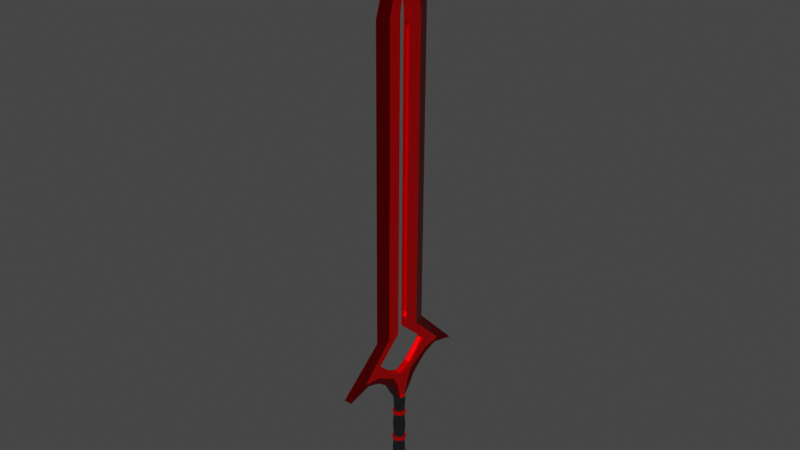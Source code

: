 # Source: sword.blend  (saved by Blender 2.80.75; exported with 4.5.12 LTS)
import bpy
from mathutils import Matrix  # noqa: F401  (used for matrix-valued properties, if any)

bpy.ops.wm.read_factory_settings(use_empty=True)
scene = bpy.context.scene
scene.name = 'Scene'

# ---- materials (node trees are filled in below, after node groups)
mat_inner_blade_003 = bpy.data.materials.new('inner blade.003')
mat_inner_blade_003.use_transparent_shadow = False
mat_outer_blade = bpy.data.materials.new('outer blade')
mat_outer_blade.use_transparent_shadow = False
mat_lower_edge = bpy.data.materials.new('lower edge')
mat_lower_edge.use_transparent_shadow = False
mat_handle_001 = bpy.data.materials.new('handle.001')
mat_handle_001.use_transparent_shadow = False
mat_orb = bpy.data.materials.new('orb')
mat_orb.surface_render_method = 'BLENDED'
mat_orb.blend_method = 'BLEND'
mat_orb.use_transparent_shadow = False
mat_orbholder = bpy.data.materials.new('orbHolder')
mat_orbholder.use_transparent_shadow = False
mat_handlecircles = bpy.data.materials.new('handleCircles')
mat_handlecircles.use_transparent_shadow = False
mat_handlestang = bpy.data.materials.new('handlestang')
mat_handlestang.use_transparent_shadow = False

# ---- material node trees
mat_inner_blade_003.use_nodes = True; mat_inner_blade_003.node_tree.nodes.clear()
_N = mat_inner_blade_003.node_tree.nodes; _L = mat_inner_blade_003.node_tree.links
n0 = _N.new('ShaderNodeOutputMaterial'); n0.name = 'Material Output'; n0.location = (300, 300)
n1 = _N.new('ShaderNodeBsdfPrincipled'); n1.name = 'Principled BSDF'; n1.location = (10, 300)
n1.distribution = 'GGX'
n1.subsurface_method = 'BURLEY'
n1.inputs[0].default_value = (1.0, 0.0, 0.002548, 1.0)
n1.inputs[1].default_value = 0.7909
n1.inputs[2].default_value = 0.3591
n1.inputs[3].default_value = 1.45
n1.inputs[27].default_value = (0.0, 0.0, 0.0, 1.0)
n1.inputs[28].default_value = 1.0
_L.new(n1.outputs[0], n0.inputs[0])
n0.is_active_output = True
mat_outer_blade.use_nodes = True; mat_outer_blade.node_tree.nodes.clear()
_N = mat_outer_blade.node_tree.nodes; _L = mat_outer_blade.node_tree.links
n0 = _N.new('ShaderNodeOutputMaterial'); n0.name = 'Material Output'; n0.location = (300, 300)
n1 = _N.new('ShaderNodeBsdfPrincipled'); n1.name = 'Principled BSDF'; n1.location = (10, 300)
n1.distribution = 'GGX'
n1.subsurface_method = 'BURLEY'
n1.inputs[0].default_value = (0.2266, 0.0, 0.0, 1.0)
n1.inputs[1].default_value = 0.8136
n1.inputs[2].default_value = 0.1636
n1.inputs[3].default_value = 1.45
n1.inputs[27].default_value = (0.0, 0.0, 0.0, 1.0)
n1.inputs[28].default_value = 1.0
_L.new(n1.outputs[0], n0.inputs[0])
n0.is_active_output = True
mat_lower_edge.use_nodes = True; mat_lower_edge.node_tree.nodes.clear()
_N = mat_lower_edge.node_tree.nodes; _L = mat_lower_edge.node_tree.links
n0 = _N.new('ShaderNodeOutputMaterial'); n0.name = 'Material Output'; n0.location = (300, 300)
n1 = _N.new('ShaderNodeBsdfPrincipled'); n1.name = 'Principled BSDF'; n1.location = (10, 300)
n1.distribution = 'GGX'
n1.subsurface_method = 'BURLEY'
n1.inputs[0].default_value = (0.3094, 0.2617, 0.8, 1.0)
n1.inputs[3].default_value = 1.45
n1.inputs[27].default_value = (0.0, 0.0, 0.0, 1.0)
n1.inputs[28].default_value = 1.0
_L.new(n1.outputs[0], n0.inputs[0])
n0.is_active_output = True
mat_handle_001.use_nodes = True; mat_handle_001.node_tree.nodes.clear()
_N = mat_handle_001.node_tree.nodes; _L = mat_handle_001.node_tree.links
n0 = _N.new('ShaderNodeOutputMaterial'); n0.name = 'Material Output'; n0.location = (300, 300)
n1 = _N.new('ShaderNodeBsdfPrincipled'); n1.name = 'Principled BSDF'; n1.location = (10, 300)
n1.distribution = 'GGX'
n1.subsurface_method = 'BURLEY'
n1.inputs[3].default_value = 1.45
n1.inputs[27].default_value = (0.0, 0.0, 0.0, 1.0)
n1.inputs[28].default_value = 1.0
_L.new(n1.outputs[0], n0.inputs[0])
n0.is_active_output = True
mat_orb.use_nodes = True; mat_orb.node_tree.nodes.clear()
_N = mat_orb.node_tree.nodes; _L = mat_orb.node_tree.links
n0 = _N.new('ShaderNodeBsdfPrincipled'); n0.name = 'Principled BSDF'; n0.location = (10, 300)
n0.distribution = 'GGX'
n0.subsurface_method = 'BURLEY'
n0.inputs[0].default_value = (0.8, 0.0, 0.0002734, 1.0)
n0.inputs[3].default_value = 1.45
n0.inputs[27].default_value = (0.0, 0.0, 0.0, 1.0)
n0.inputs[28].default_value = 1.0
n1 = _N.new('ShaderNodeMixShader'); n1.name = 'Mix Shader'; n1.location = (556, 119)
n1.inputs[0].default_value = 0.3833
n2 = _N.new('ShaderNodeBsdfTransparent'); n2.name = 'Transparent BSDF'; n2.location = (326, -22)
n3 = _N.new('ShaderNodeOutputMaterial'); n3.name = 'Material Output'; n3.location = (611, 280)
_L.new(n2.outputs[0], n1.inputs[2])
_L.new(n1.outputs[0], n3.inputs[0])
_L.new(n0.outputs[0], n1.inputs[1])
n3.is_active_output = True
mat_orbholder.use_nodes = True; mat_orbholder.node_tree.nodes.clear()
_N = mat_orbholder.node_tree.nodes; _L = mat_orbholder.node_tree.links
n0 = _N.new('ShaderNodeOutputMaterial'); n0.name = 'Material Output'; n0.location = (300, 300)
n1 = _N.new('ShaderNodeBsdfPrincipled'); n1.name = 'Principled BSDF'; n1.location = (10, 300)
n1.distribution = 'GGX'
n1.subsurface_method = 'BURLEY'
n1.inputs[0].default_value = (0.0, 0.0, 0.0, 1.0)
n1.inputs[3].default_value = 1.45
n1.inputs[27].default_value = (0.0, 0.0, 0.0, 1.0)
n1.inputs[28].default_value = 1.0
_L.new(n1.outputs[0], n0.inputs[0])
n0.is_active_output = True
mat_handlecircles.use_nodes = True; mat_handlecircles.node_tree.nodes.clear()
_N = mat_handlecircles.node_tree.nodes; _L = mat_handlecircles.node_tree.links
n0 = _N.new('ShaderNodeOutputMaterial'); n0.name = 'Material Output'; n0.location = (300, 300)
n1 = _N.new('ShaderNodeBsdfPrincipled'); n1.name = 'Principled BSDF'; n1.location = (10, 300)
n1.distribution = 'GGX'
n1.subsurface_method = 'BURLEY'
n1.inputs[0].default_value = (1.0, 0.0, 0.001624, 1.0)
n1.inputs[1].default_value = 0.7091
n1.inputs[2].default_value = 0.1636
n1.inputs[3].default_value = 1.45
n1.inputs[27].default_value = (0.0, 0.0, 0.0, 1.0)
n1.inputs[28].default_value = 1.0
_L.new(n1.outputs[0], n0.inputs[0])
n0.is_active_output = True
mat_handlestang.use_nodes = True; mat_handlestang.node_tree.nodes.clear()
_N = mat_handlestang.node_tree.nodes; _L = mat_handlestang.node_tree.links
n0 = _N.new('ShaderNodeOutputMaterial'); n0.name = 'Material Output'; n0.location = (300, 300)
n1 = _N.new('ShaderNodeBsdfPrincipled'); n1.name = 'Principled BSDF'; n1.location = (10, 300)
n1.distribution = 'GGX'
n1.subsurface_method = 'BURLEY'
n1.inputs[0].default_value = (0.0, 0.0, 0.0, 1.0)
n1.inputs[2].default_value = 1.0
n1.inputs[3].default_value = 1.45
n1.inputs[27].default_value = (0.0, 0.0, 0.0, 1.0)
n1.inputs[28].default_value = 1.0
_L.new(n1.outputs[0], n0.inputs[0])
n0.is_active_output = True

# ---- world
world_world = bpy.data.worlds.new('World'); scene.world = world_world
world_world.use_nodes = True; world_world.node_tree.nodes.clear()
_N = world_world.node_tree.nodes; _L = world_world.node_tree.links
n0 = _N.new('ShaderNodeOutputWorld'); n0.name = 'World Output'; n0.location = (300, 300)
n1 = _N.new('ShaderNodeBackground'); n1.name = 'Background'; n1.location = (10, 300)
n1.inputs[0].default_value = (0.05088, 0.05088, 0.05088, 1.0)
_L.new(n1.outputs[0], n0.inputs[0])
n0.is_active_output = True
world_world.color = (0.05088, 0.05088, 0.05088)
world_world.use_sun_shadow = False
world_world.sun_shadow_jitter_overblur = 0.0

# ---- meshes
me_plane_009 = bpy.data.meshes.new('Plane.009')
me_plane_009.from_pydata([(-0.06029, -0.4843, -2.791), (-0.07242, -0.5939, -2.711), (-0.06622, 0.5222, -2.791), (-0.07958, 0.6304, -2.711), (-0.5537, 0.6394, -2.666), (-1.032, 0.5057, -2.335), (-1.021, 0.2496, -2.197), (-1.017, -0.002694, -2.146), (-1.021, -0.2504, -2.197), (-1.029, -0.4959, -2.337), (-0.5183, -0.6046, -2.675), (0.4132, -0.6109, -2.674), (0.965, -0.4959, -2.337), (0.9788, -0.2504, -2.197), (0.9827, -0.002694, -2.146), (0.9788, 0.2496, -2.197), (0.9683, 0.5057, -2.335), (0.4505, 0.6485, -2.665), (-0.5743, 0.658, -2.576), (-1.036, 0.504, -2.244), (-1.025, 0.2479, -2.106), (-1.021, -0.004337, -2.055), (-1.025, -0.2521, -2.106), (-1.033, -0.4975, -2.246), (-0.5377, -0.6261, -2.586), (0.4226, -0.6318, -2.585), (0.961, -0.4975, -2.246), (0.9748, -0.2521, -2.106), (0.9787, -0.004337, -2.055), (0.9748, 0.2479, -2.106), (0.9643, 0.504, -2.244), (0.4608, 0.6663, -2.576), (-1.961, 0.02553, -2.791), (-2.377, 0.02622, -2.711), (1.815, 0.01949, -2.791), (2.239, 0.0189, -2.711), (2.276, 0.1411, -2.666), (1.872, 0.2645, -2.335), (0.8845, 0.2636, -2.197), (-0.0877, 0.2645, -2.146), (-1.043, 0.2673, -2.197), (-1.988, 0.271, -2.337), (-2.412, 0.1413, -2.675), (-2.447, -0.1003, -2.674), (-2.003, -0.2462, -2.337), (-1.057, -0.2516, -2.197), (-0.1024, -0.2544, -2.146), (0.8698, -0.2553, -2.197), (1.857, -0.2544, -2.335), (2.308, -0.1196, -2.665), (2.349, 0.1458, -2.576), (1.865, 0.2655, -2.244), (0.8782, 0.2647, -2.106), (-0.094, 0.2655, -2.055), (-1.049, 0.2684, -2.106), (-1.995, 0.2721, -2.246), (-2.494, 0.1459, -2.586), (-2.527, -0.1032, -2.585), (-2.009, -0.2452, -2.246), (-1.064, -0.2506, -2.106), (-0.1087, -0.2534, -2.055), (0.8635, -0.2542, -2.106), (1.851, -0.2534, -2.244), (2.377, -0.123, -2.575), (0.02309, 0.2459, -2.481), (0.02309, 0.2329, 1.123), (0.4992, 0.2128, -2.481), (0.4742, 0.2016, 1.123), (0.8478, 0.1224, -2.481), (0.8045, 0.1159, 1.123), (0.9754, -0.001155, -2.481), (0.9253, -0.001152, 1.123), (0.8478, -0.1247, -2.481), (0.8045, -0.1182, 1.123), (0.4992, -0.2151, -2.481), (0.4742, -0.2039, 1.123), (0.02309, -0.2482, -2.481), (0.02309, -0.2352, 1.123), (-0.453, -0.2151, -2.481), (-0.428, -0.2039, 1.123), (-0.8016, -0.1247, -2.481), (-0.7583, -0.1182, 1.123), (-0.9292, -0.001155, -2.481), (-0.8792, -0.001152, 1.123), (-0.8016, 0.1224, -2.481), (-0.7583, 0.1159, 1.123), (-0.453, 0.2128, -2.481), (-0.428, 0.2016, 1.123), (0.02309, 0.2459, -1.28), (0.438, -0.1876, -0.6145), (0.02309, 0.2459, -0.07837), (0.4992, 0.2128, -0.07837), (0.438, -0.1876, -0.7435), (0.4992, 0.2128, -1.28), (0.8478, 0.1224, -0.07837), (0.7417, -0.1088, -0.6145), (0.8478, 0.1224, -1.28), (0.9754, -0.001155, -0.07837), (0.7417, -0.1088, -0.7435), (0.9754, -0.001155, -1.28), (0.8478, -0.1247, -0.07837), (0.8529, -0.001151, -0.6145), (0.8478, -0.1247, -1.28), (0.4992, -0.2151, -0.07837), (0.8529, -0.001151, -0.7435), (0.4992, -0.2151, -1.28), (0.02309, -0.2482, -0.07837), (0.7417, 0.1065, -0.6145), (0.02309, -0.2482, -1.28), (-0.453, -0.2151, -0.07837), (0.7417, 0.1065, -0.7435), (-0.453, -0.2151, -1.28), (-0.8016, -0.1247, -0.07837), (0.438, 0.1853, -0.6145), (-0.8016, -0.1247, -1.28), (-0.9292, -0.001155, -0.07837), (0.438, 0.1853, -0.7435), (-0.9292, -0.001155, -1.28), (-0.8016, 0.1224, -0.07837), (0.02309, 0.2142, -0.7435), (-0.8016, 0.1224, -1.28), (-0.453, 0.2128, -0.07837), (0.02309, 0.2142, -0.6145), (-0.453, 0.2128, -1.28), (0.02309, 0.1957, -1.831), (0.02309, 0.1957, -1.93), (0.4025, 0.1694, -1.93), (0.4025, 0.1694, -1.831), (0.6802, 0.09729, -1.93), (0.6802, 0.09729, -1.831), (0.7819, -0.001152, -1.93), (0.7819, -0.001152, -1.831), (0.6802, -0.09959, -1.93), (0.6802, -0.09959, -1.831), (0.4025, -0.1717, -1.93), (0.4025, -0.1717, -1.831), (0.02309, -0.198, -1.93), (0.02309, -0.198, -1.831), (-0.3563, -0.1717, -1.93), (-0.3563, -0.1717, -1.831), (-0.6341, -0.09959, -1.93), (-0.6341, -0.09959, -1.831), (-0.7357, -0.001152, -1.93), (-0.7357, -0.001152, -1.831), (-0.6341, 0.09729, -1.93), (-0.6341, 0.09729, -1.831), (-0.3563, 0.1694, -1.93), (-0.3563, 0.1694, -1.831), (0.5386, -0.2137, -1.903), (0.4919, -0.2118, -1.831), (0.4748, -0.2233, -1.903), (0.4748, -0.2233, -1.857), (0.4919, -0.2118, -1.93), (0.5386, -0.2137, -1.857), (0.8791, -0.1184, -1.903), (0.8351, -0.1228, -1.831), (0.8423, -0.1349, -1.903), (0.8423, -0.1349, -1.857), (0.8351, -0.1228, -1.93), (0.8791, -0.1184, -1.857), (0.9903, 0.008405, -1.903), (0.9607, -0.001152, -1.831), (0.9903, -0.01071, -1.903), (0.9903, -0.01071, -1.857), (0.9607, -0.001152, -1.93), (0.9903, 0.008405, -1.857), (0.8423, 0.1326, -1.903), (0.8351, 0.1205, -1.831), (0.8791, 0.116, -1.903), (0.8423, 0.1326, -1.857), (0.8791, 0.116, -1.857), (0.8351, 0.1205, -1.93), (0.5386, 0.2114, -1.903), (0.4748, 0.221, -1.903), (0.4919, 0.2095, -1.831), (0.5386, 0.2114, -1.857), (0.4919, 0.2095, -1.93), (0.4748, 0.221, -1.857), (0.02309, 0.2421, -1.93), (-0.01374, 0.2498, -1.857), (0.05993, 0.2498, -1.857), (0.02309, 0.2421, -1.831), (0.05993, 0.2498, -1.903), (-0.01374, 0.2498, -1.903), (-0.01374, -0.2521, -1.857), (0.02309, -0.2444, -1.93), (0.05993, -0.2521, -1.857), (0.05993, -0.2521, -1.903), (0.02309, -0.2444, -1.831), (-0.01374, -0.2521, -1.903), (-0.4924, -0.2137, -1.857), (-0.4457, -0.2118, -1.93), (-0.4286, -0.2233, -1.857), (-0.4286, -0.2233, -1.903), (-0.4457, -0.2118, -1.831), (-0.4924, -0.2137, -1.903), (-0.833, -0.1184, -1.857), (-0.7889, -0.1228, -1.93), (-0.7961, -0.1349, -1.857), (-0.7961, -0.1349, -1.903), (-0.7889, -0.1228, -1.831), (-0.833, -0.1184, -1.903), (-0.9441, 0.008405, -1.857), (-0.9145, -0.001152, -1.93), (-0.9441, -0.01071, -1.857), (-0.9441, -0.01071, -1.903), (-0.9145, -0.001152, -1.831), (-0.9441, 0.008405, -1.903), (-0.7961, 0.1326, -1.857), (-0.7889, 0.1205, -1.93), (-0.833, 0.116, -1.857), (-0.833, 0.116, -1.903), (-0.7889, 0.1205, -1.831), (-0.7961, 0.1326, -1.903), (-0.4924, 0.2114, -1.857), (-0.4286, 0.221, -1.857), (-0.4457, 0.2095, -1.93), (-0.4286, 0.221, -1.903), (-0.4924, 0.2114, -1.903), (-0.4457, 0.2095, -1.831), (0.02309, 0.2142, -0.6145), (0.02309, 0.2142, -0.7435), (0.438, 0.1853, -0.7435), (0.438, 0.1853, -0.6145), (0.7417, 0.1065, -0.7435), (0.7417, 0.1065, -0.6145), (0.8529, -0.001151, -0.7435), (0.8529, -0.001151, -0.6145), (0.7417, -0.1088, -0.7435), (0.7417, -0.1088, -0.6145), (0.438, -0.1876, -0.7435), (0.438, -0.1876, -0.6145), (0.02309, -0.2165, -0.7435), (0.02309, -0.2165, -0.6145), (-0.3918, -0.1876, -0.7435), (-0.3918, -0.1876, -0.6145), (-0.6955, -0.1088, -0.7435), (-0.6955, -0.1088, -0.6145), (-0.8067, -0.001151, -0.7435), (-0.8067, -0.001151, -0.6145), (-0.6955, 0.1065, -0.7435), (-0.6955, 0.1065, -0.6145), (-0.3918, 0.1853, -0.7435), (-0.3918, 0.1853, -0.6145), (0.02309, -0.2165, -0.7435), (0.02309, -0.2165, -0.6145), (-0.3918, -0.1876, -0.7435), (-0.3918, -0.1876, -0.6145), (-0.6955, -0.1088, -0.7435), (-0.6955, -0.1088, -0.6145), (-0.8067, -0.001151, -0.7435), (-0.8067, -0.001151, -0.6145), (-0.6955, 0.1065, -0.7435), (-0.6955, 0.1065, -0.6145), (-0.3918, 0.1853, -0.7435), (-0.3918, 0.1853, -0.6145), (0.5759, -0.241, -0.6471), (0.5548, -0.2401, -0.6145), (0.5471, -0.2453, -0.6471), (0.5759, -0.241, -0.7109), (0.5471, -0.2453, -0.7109), (0.5548, -0.2401, -0.7435), (0.964, -0.1371, -0.6471), (0.9441, -0.1391, -0.6145), (0.9473, -0.1446, -0.6471), (0.964, -0.1371, -0.7109), (0.9473, -0.1446, -0.7109), (0.9441, -0.1391, -0.7435), (1.1, 0.003168, -0.6471), (1.087, -0.001151, -0.6145), (1.1, -0.00547, -0.6471), (1.1, 0.003168, -0.7109), (1.1, -0.00547, -0.7109), (1.087, -0.001151, -0.7435), (0.9473, 0.1423, -0.6471), (0.9441, 0.1368, -0.6145), (0.964, 0.1348, -0.6471), (0.964, 0.1348, -0.7109), (0.9441, 0.1368, -0.7435), (0.9473, 0.1423, -0.7109), (0.5548, 0.2378, -0.6145), (0.5759, 0.2386, -0.6471), (0.5471, 0.243, -0.6471), (0.5471, 0.243, -0.7109), (0.5759, 0.2386, -0.7109), (0.5548, 0.2378, -0.7435), (0.03974, 0.2782, -0.7109), (0.02309, 0.2748, -0.7435), (0.006448, 0.2782, -0.7109), (0.03974, 0.2782, -0.6471), (0.006448, 0.2782, -0.6471), (0.02309, 0.2748, -0.6145), (0.03974, -0.2805, -0.7109), (0.006448, -0.2805, -0.7109), (0.02309, -0.2771, -0.7435), (0.03974, -0.2805, -0.6471), (0.02309, -0.2771, -0.6145), (0.006448, -0.2805, -0.6471), (-0.5009, -0.2453, -0.7109), (-0.5297, -0.241, -0.7109), (-0.5086, -0.2401, -0.7435), (-0.5009, -0.2453, -0.6471), (-0.5086, -0.2401, -0.6145), (-0.5297, -0.241, -0.6471), (-0.9011, -0.1446, -0.7109), (-0.9178, -0.1371, -0.7109), (-0.8979, -0.1391, -0.7435), (-0.9011, -0.1446, -0.6471), (-0.8979, -0.1391, -0.6145), (-0.9178, -0.1371, -0.6471), (-1.054, -0.00547, -0.7109), (-1.054, 0.003168, -0.7109), (-1.04, -0.001151, -0.7435), (-1.054, -0.00547, -0.6471), (-1.04, -0.001151, -0.6145), (-1.054, 0.003168, -0.6471), (-0.9178, 0.1348, -0.7109), (-0.9011, 0.1423, -0.7109), (-0.8979, 0.1368, -0.7435), (-0.9178, 0.1348, -0.6471), (-0.8979, 0.1368, -0.6145), (-0.9011, 0.1423, -0.6471), (-0.5297, 0.2386, -0.7109), (-0.5009, 0.243, -0.7109), (-0.5086, 0.2378, -0.7435), (-0.5009, 0.243, -0.6471), (-0.5297, 0.2386, -0.6471), (-0.5086, 0.2378, -0.6145), (0.02309, 0.2028, 0.5914), (0.02309, 0.2028, 0.4531), (0.4162, 0.1755, 0.4531), (0.4162, 0.1755, 0.5914), (0.7039, 0.1008, 0.4531), (0.7039, 0.1008, 0.5914), (0.8093, -0.001156, 0.4531), (0.8093, -0.001156, 0.5914), (0.7039, -0.1031, 0.4531), (0.7039, -0.1031, 0.5914), (0.4162, -0.1778, 0.4531), (0.4162, -0.1778, 0.5914), (0.02309, -0.2051, 0.4531), (0.02309, -0.2051, 0.5914), (-0.37, -0.1778, 0.4531), (-0.37, -0.1778, 0.5914), (-0.6578, -0.1031, 0.4531), (-0.6578, -0.1031, 0.5914), (-0.7631, -0.001156, 0.4531), (-0.7631, -0.001156, 0.5914), (-0.6578, 0.1008, 0.4531), (-0.6578, 0.1008, 0.5914), (-0.37, 0.1755, 0.4531), (-0.37, 0.1755, 0.5914), (0.005531, 0.2627, 0.557), (0.02309, 0.259, 0.5914), (0.04066, 0.2627, 0.557), (0.04066, 0.2627, 0.4875), (0.02309, 0.259, 0.4531), (0.005531, 0.2627, 0.4875), (0.5164, 0.2296, 0.4875), (0.5468, 0.2251, 0.4875), (0.5245, 0.2242, 0.4531), (0.5164, 0.2296, 0.557), (0.5245, 0.2242, 0.5914), (0.5468, 0.2251, 0.557), (0.895, 0.1347, 0.4875), (0.9126, 0.1268, 0.4875), (0.8916, 0.1289, 0.4531), (0.895, 0.1347, 0.557), (0.8916, 0.1289, 0.5914), (0.9126, 0.1268, 0.557), (1.04, 0.003401, 0.4875), (1.04, -0.005713, 0.4875), (1.026, -0.001156, 0.4531), (1.04, 0.003401, 0.557), (1.026, -0.001156, 0.5914), (1.04, -0.005713, 0.557), (0.9126, -0.1291, 0.4875), (0.895, -0.137, 0.4875), (0.8916, -0.1313, 0.4531), (0.9126, -0.1291, 0.557), (0.8916, -0.1313, 0.5914), (0.895, -0.137, 0.557), (0.5468, -0.2274, 0.4875), (0.5164, -0.2319, 0.4875), (0.5245, -0.2265, 0.4531), (0.5468, -0.2274, 0.557), (0.5245, -0.2265, 0.5914), (0.5164, -0.2319, 0.557), (0.04066, -0.265, 0.4875), (0.005531, -0.265, 0.4875), (0.02309, -0.2613, 0.4531), (0.04066, -0.265, 0.557), (0.02309, -0.2613, 0.5914), (0.005531, -0.265, 0.557), (-0.4702, -0.2319, 0.4875), (-0.5006, -0.2274, 0.4875), (-0.4783, -0.2265, 0.4531), (-0.4702, -0.2319, 0.557), (-0.4783, -0.2265, 0.5914), (-0.5006, -0.2274, 0.557), (-0.8488, -0.137, 0.4875), (-0.8664, -0.1291, 0.4875), (-0.8454, -0.1313, 0.4531), (-0.8488, -0.137, 0.557), (-0.8454, -0.1313, 0.5914), (-0.8664, -0.1291, 0.557), (-0.9938, -0.005713, 0.4875), (-0.9938, 0.003401, 0.4875), (-0.9797, -0.001156, 0.4531), (-0.9938, -0.005713, 0.557), (-0.9797, -0.001156, 0.5914), (-0.9938, 0.003401, 0.557), (-0.8664, 0.1268, 0.4875), (-0.8488, 0.1347, 0.4875), (-0.8454, 0.1289, 0.4531), (-0.8664, 0.1268, 0.557), (-0.8454, 0.1289, 0.5914), (-0.8488, 0.1347, 0.557), (-0.5006, 0.2251, 0.4875), (-0.4702, 0.2296, 0.4875), (-0.4783, 0.2242, 0.4531), (-0.5006, 0.2251, 0.557), (-0.4783, 0.2242, 0.5914), (-0.4702, 0.2296, 0.557), (0.4693, 0.1994, 1.278), (0.02309, 0.2304, 1.278), (0.7959, 0.1146, 1.278), (0.9154, -0.001156, 1.278), (0.7959, -0.1169, 1.278), (0.4693, -0.2017, 1.278), (0.02309, -0.2327, 1.278), (-0.4231, -0.2017, 1.278), (-0.7497, -0.1169, 1.278), (-0.8693, -0.001156, 1.278), (-0.7497, 0.1146, 1.278), (-0.4231, 0.1994, 1.278), (0.1657, 0.06988, -2.22), (0.376, 0.1349, -2.246), (0.5698, 0.1948, -2.288), (0.7396, 0.2473, -2.344), (0.879, 0.2904, -2.413), (0.9826, 0.3225, -2.491), (1.046, 0.3422, -2.576), (1.068, 0.3489, -2.664), (1.046, 0.3422, -2.752), (0.9826, 0.3225, -2.837), (0.879, 0.2904, -2.916), (0.7396, 0.2473, -2.984), (0.5698, 0.1948, -3.04), (0.376, 0.1349, -3.082), (0.1657, 0.06988, -3.108), (0.2821, 0.01758, -2.22), (0.6042, 0.03232, -2.246), (0.9011, 0.04591, -2.288), (1.161, 0.05781, -2.344), (1.375, 0.06758, -2.413), (1.534, 0.07484, -2.491), (1.631, 0.07932, -2.576), (1.664, 0.08082, -2.664), (1.631, 0.07932, -2.752), (1.534, 0.07484, -2.837), (1.375, 0.06758, -2.916), (1.161, 0.05781, -2.984), (0.9011, 0.04591, -3.04), (0.6042, 0.03232, -3.082), (0.2821, 0.01758, -3.108), (0.2417, -0.04188, -2.22), (0.525, -0.08432, -2.246), (0.7861, -0.1234, -2.288), (1.015, -0.1577, -2.344), (1.203, -0.1858, -2.413), (1.342, -0.2068, -2.491), (1.428, -0.2196, -2.576), (1.457, -0.224, -2.664), (1.428, -0.2196, -2.752), (1.342, -0.2068, -2.837), (1.203, -0.1858, -2.916), (1.015, -0.1577, -2.984), (0.7861, -0.1234, -3.04), (0.525, -0.08432, -3.082), (0.2417, -0.04188, -3.108), (0.06338, -0.08069, -2.22), (0.1753, -0.1605, -2.246), (0.2784, -0.234, -2.288), (0.3688, -0.2984, -2.344), (0.4429, -0.3513, -2.413), (0.4981, -0.3906, -2.491), (0.532, -0.4148, -2.576), (0.5435, -0.4229, -2.664), (0.532, -0.4148, -2.752), (0.4981, -0.3906, -2.837), (0.4429, -0.3513, -2.916), (0.3688, -0.2984, -2.984), (0.2784, -0.234, -3.04), (0.1753, -0.1605, -3.082), (0.06338, -0.08069, -3.108), (-0.05298, 0.002255, -2.212), (-0.1693, -0.08069, -2.22), (-0.2812, -0.1605, -2.246), (-0.3843, -0.234, -2.288), (-0.4747, -0.2984, -2.344), (-0.5489, -0.3513, -2.413), (-0.604, -0.3906, -2.491), (-0.638, -0.4148, -2.576), (-0.6494, -0.4229, -2.664), (-0.638, -0.4148, -2.752), (-0.604, -0.3906, -2.837), (-0.5489, -0.3513, -2.916), (-0.4747, -0.2984, -2.984), (-0.3843, -0.234, -3.04), (-0.2812, -0.1605, -3.082), (-0.1693, -0.08069, -3.108), (-0.05298, 0.002256, -3.117), (-0.3476, -0.04188, -2.22), (-0.6309, -0.08432, -2.246), (-0.892, -0.1234, -2.288), (-1.121, -0.1577, -2.344), (-1.309, -0.1858, -2.413), (-1.448, -0.2068, -2.491), (-1.534, -0.2196, -2.576), (-1.563, -0.224, -2.664), (-1.534, -0.2196, -2.752), (-1.448, -0.2068, -2.837), (-1.309, -0.1858, -2.916), (-1.121, -0.1577, -2.984), (-0.892, -0.1234, -3.04), (-0.6309, -0.08432, -3.082), (-0.3476, -0.04188, -3.108), (-0.388, 0.01758, -2.22), (-0.7102, 0.03232, -2.246), (-1.007, 0.04591, -2.288), (-1.267, 0.05781, -2.344), (-1.481, 0.06758, -2.413), (-1.64, 0.07484, -2.491), (-1.737, 0.07932, -2.576), (-1.77, 0.08082, -2.664), (-1.737, 0.07932, -2.752), (-1.64, 0.07484, -2.837), (-1.481, 0.06758, -2.916), (-1.267, 0.05781, -2.984), (-1.007, 0.04591, -3.04), (-0.7102, 0.03232, -3.082), (-0.388, 0.01758, -3.108), (-0.2717, 0.06988, -2.22), (-0.4819, 0.1349, -2.246), (-0.6757, 0.1948, -2.288), (-0.8456, 0.2473, -2.344), (-0.985, 0.2904, -2.413), (-1.089, 0.3225, -2.491), (-1.152, 0.3422, -2.576), (-1.174, 0.3489, -2.664), (-1.152, 0.3422, -2.752), (-1.089, 0.3225, -2.837), (-0.985, 0.2904, -2.916), (-0.8456, 0.2473, -2.984), (-0.6757, 0.1948, -3.04), (-0.4819, 0.1349, -3.082), (-0.2717, 0.06988, -3.108), (-0.05298, 0.09053, -2.22), (-0.05298, 0.1754, -2.246), (-0.05298, 0.2536, -2.288), (-0.05298, 0.3222, -2.344), (-0.05298, 0.3785, -2.413), (-0.05298, 0.4203, -2.491), (-0.05298, 0.446, -2.576), (-0.05298, 0.4547, -2.664), (-0.05298, 0.446, -2.752), (-0.05298, 0.4203, -2.837), (-0.05298, 0.3785, -2.916), (-0.05298, 0.3222, -2.984), (-0.05298, 0.2536, -3.04), (-0.05298, 0.1754, -3.082), (-0.05298, 0.09053, -3.108), (0.6166, 1.022, 2.343), (0.6166, 1.929, 2.779), (0.4335, 0.7797, 2.856), (0.6166, 2.89, 2.533), (0.4335, 1.266, 3.298), (0.4977, 0.2061, 1.252), (0.6166, 0.4235, 1.616), (0.6166, 0.6231, 1.979), (0.6166, 1.381, 2.599), (0.4335, 0.505, 2.599), (0.3346, 0.2651, 4.652), (0.3346, 0.2651, 15.86), (0.6166, -1.028, 2.343), (0.4335, -0.003015, 2.343), (0.6166, -1.935, 2.779), (0.4335, -0.7857, 2.856), (0.6166, -2.896, 2.533), (0.4335, -1.272, 3.298), (0.4977, -0.2122, 1.252), (0.6166, -0.4296, 1.616), (0.6166, -0.6291, 1.979), (0.6166, -0.003015, 1.252), (0.6166, -0.003015, 1.616), (0.6166, -0.003015, 1.979), (0.6166, -1.387, 2.599), (0.4335, -0.511, 2.599), (0.3346, -0.2711, 4.652), (0.3346, -0.2711, 15.86), (0.6166, -0.003015, 17.89), (-0.5848, 1.022, 2.343), (-0.5848, 1.929, 2.779), (-0.4017, 0.7797, 2.856), (-0.5848, 2.89, 2.533), (-0.4017, 1.266, 3.298), (-0.4659, 0.2061, 1.252), (-0.5848, 0.4235, 1.616), (-0.5848, 0.6231, 1.979), (-0.5848, 1.381, 2.599), (-0.4017, 0.505, 2.599), (0.01484, 1.277, 4.214), (-0.3028, 0.2651, 4.652), (0.01484, 1.277, 16.31), (-0.3028, 0.2651, 15.86), (-0.5848, -1.028, 2.343), (-0.4017, -0.003015, 2.343), (-0.5848, -1.935, 2.779), (-0.4017, -0.7857, 2.856), (-0.5848, -2.896, 2.533), (-0.4017, -1.272, 3.298), (-0.4659, -0.2122, 1.252), (-0.5848, -0.4296, 1.616), (-0.5848, -0.6291, 1.979), (-0.5848, -0.003015, 1.252), (-0.5848, -0.003015, 1.616), (-0.5848, -0.003015, 1.979), (-0.5848, -1.387, 2.599), (-0.4017, -0.511, 2.599), (0.0153, -1.283, 4.214), (-0.3028, -0.2711, 4.652), (0.0153, -1.283, 16.31), (-0.3028, -0.2711, 15.86), (-0.5848, -0.003015, 17.89), (0.01579, -0.00639, 20.25), (0.6166, 0.5096, 2.343), (0.6166, 1.354, 2.818), (0.6166, 2.078, 2.916), (0.6166, 0.31, 1.979), (0.6166, 0.2103, 1.616), (0.5572, 0.1016, 1.252), (0.6166, 0.9432, 2.599), (0.6166, 0.7713, 4.211), (0.6166, 0.7713, 16.3), (0.6166, -0.5156, 2.343), (0.6166, -1.36, 2.818), (0.6166, -2.084, 2.916), (0.6166, -0.3161, 1.979), (0.6166, -0.2163, 1.616), (0.5572, -0.1076, 1.252), (0.6166, -0.9492, 2.599), (0.6166, -0.7773, 4.211), (0.6166, -0.7773, 16.3), (0.6166, -0.004703, 19.07), (-0.5848, 0.5096, 2.343), (-0.5848, 1.354, 2.818), (-0.5848, 2.078, 2.916), (-0.5848, 0.31, 1.979), (-0.5848, 0.2103, 1.616), (-0.5253, 0.1016, 1.252), (-0.5848, 0.9432, 2.599), (-0.5848, 0.7713, 4.211), (-0.5848, 0.7713, 16.3), (-0.5848, -0.5156, 2.343), (-0.5848, -1.36, 2.818), (-0.5848, -2.084, 2.916), (-0.5848, -0.3161, 1.979), (-0.5848, -0.2163, 1.616), (-0.5253, -0.1076, 1.252), (-0.5848, -0.9492, 2.599), (-0.5848, -0.7773, 4.211), (-0.5848, -0.7773, 16.3), (-0.5848, -0.004703, 19.07), (0.6166, 0.2651, 16.3), (0.4335, 0.4787, 4.013), (0.6166, -0.2711, 16.3), (0.4335, -0.4848, 4.013), (-0.5848, 0.2651, 16.3), (-0.4017, 0.4787, 4.013), (-0.5848, -0.2711, 16.3), (-0.4017, -0.4848, 4.013), (0.3346, 0.4007, 15.86), (0.3346, 0.4007, 4.652), (0.3346, -0.4067, 15.86), (0.3346, -0.4067, 4.652), (-0.3028, 0.4007, 15.86), (-0.3028, 0.4007, 4.652), (-0.3028, -0.4067, 15.86), (-0.3028, -0.4067, 4.652), (0.6166, 0.505, 2.599), (0.6166, -0.003015, 2.343), (0.6166, 1.266, 3.298), (0.6166, 0.7797, 2.856), (0.6166, 0.2651, 4.207), (0.6166, -0.511, 2.599), (0.6166, -1.272, 3.298), (0.6166, -0.7857, 2.856), (0.6166, -0.2711, 4.207), (-0.5848, 0.505, 2.599), (-0.5848, -0.003015, 2.343), (-0.5848, 1.266, 3.298), (-0.5848, 0.7797, 2.856), (-0.5848, 0.2651, 4.207), (-0.5848, -0.511, 2.599), (-0.5848, -1.272, 3.298), (-0.5848, -0.7857, 2.856), (-0.5848, -0.2711, 4.207), (0.4335, -0.883, 2.75), (-0.4017, -0.883, 2.75), (-0.4017, -0.5932, 2.482), (0.4335, -0.5932, 2.482), (-0.4017, -0.003015, 2.199), (0.4335, -0.003015, 2.199), (0.4335, 0.5872, 2.482), (-0.4017, 0.5872, 2.482), (-0.4017, 0.8769, 2.75), (0.4335, 0.8769, 2.75), (-0.4017, -1.416, 3.298), (0.4335, -1.416, 3.298), (0.4335, 1.41, 3.298), (-0.4017, 1.41, 3.298), (0.4335, 0.5753, 4.12), (0.4335, -0.5813, 4.12), (-0.4017, 0.5753, 4.12), (-0.4017, -0.5813, 4.12)], [], [(4, 2, 17), (0, 10, 11), (10, 9, 12, 11), (9, 8, 13, 12), (8, 7, 14, 13), (7, 6, 15, 14), (6, 5, 16, 15), (5, 4, 17, 16), (18, 31, 3), (1, 25, 24), (24, 25, 26, 23), (23, 26, 27, 22), (22, 27, 28, 21), (21, 28, 29, 20), (20, 29, 30, 19), (19, 30, 31, 18), (15, 16, 30, 29), (8, 9, 23, 22), (16, 17, 31, 30), (9, 10, 24, 23), (17, 2, 3, 31), (0, 11, 25, 1), (2, 4, 18, 3), (11, 12, 26, 25), (4, 5, 19, 18), (12, 13, 27, 26), (5, 6, 20, 19), (13, 14, 28, 27), (6, 7, 21, 20), (10, 0, 1, 24), (14, 15, 29, 28), (7, 8, 22, 21), (36, 34, 49), (32, 42, 43), (42, 41, 44, 43), (41, 40, 45, 44), (40, 39, 46, 45), (39, 38, 47, 46), (38, 37, 48, 47), (37, 36, 49, 48), (50, 63, 35), (33, 57, 56), (56, 57, 58, 55), (55, 58, 59, 54), (54, 59, 60, 53), (53, 60, 61, 52), (52, 61, 62, 51), (51, 62, 63, 50), (47, 48, 62, 61), (40, 41, 55, 54), (48, 49, 63, 62), (41, 42, 56, 55), (49, 34, 35, 63), (32, 43, 57, 33), (34, 36, 50, 35), (43, 44, 58, 57), (36, 37, 51, 50), (44, 45, 59, 58), (37, 38, 52, 51), (45, 46, 60, 59), (38, 39, 53, 52), (42, 32, 33, 56), (46, 47, 61, 60), (39, 40, 54, 53), (121, 350, 329, 90), (91, 330, 332, 94), (94, 332, 334, 97), (97, 334, 336, 100), (100, 336, 338, 103), (103, 338, 340, 106), (106, 340, 342, 109), (109, 342, 344, 112), (112, 344, 346, 115), (115, 346, 348, 118), (65, 87, 435, 425), (118, 348, 350, 121), (90, 329, 330, 91), (64, 66, 68, 70, 72, 74, 76, 78, 80, 82, 84, 86), (124, 88, 93, 127), (66, 126, 128, 68), (220, 90, 91, 223), (223, 91, 94, 225), (331, 67, 69, 333), (145, 120, 123, 147), (147, 124, 181, 219), (245, 247, 302, 296), (120, 240, 242, 123), (143, 117, 120, 145), (84, 144, 146, 86), (241, 118, 121, 243), (117, 238, 240, 120), (349, 85, 87, 351), (141, 114, 117, 143), (82, 142, 144, 84), (239, 115, 118, 241), (114, 236, 238, 117), (347, 83, 85, 349), (139, 111, 114, 141), (80, 140, 142, 82), (237, 112, 115, 239), (111, 234, 236, 114), (345, 81, 83, 347), (137, 108, 111, 139), (78, 138, 140, 80), (235, 109, 112, 237), (108, 232, 234, 111), (343, 79, 81, 345), (135, 105, 108, 137), (76, 136, 138, 78), (233, 106, 109, 235), (105, 230, 232, 108), (341, 77, 79, 343), (133, 102, 105, 135), (74, 134, 136, 76), (231, 103, 106, 233), (102, 228, 230, 105), (339, 75, 77, 341), (131, 99, 102, 133), (72, 132, 134, 74), (229, 100, 103, 231), (99, 226, 228, 102), (337, 73, 75, 339), (129, 96, 99, 131), (70, 130, 132, 72), (227, 97, 100, 229), (96, 224, 226, 99), (335, 71, 73, 337), (127, 93, 96, 129), (68, 128, 130, 70), (225, 94, 97, 227), (93, 222, 224, 96), (333, 69, 71, 335), (86, 146, 125, 64), (147, 123, 88, 124), (123, 242, 221, 88), (243, 121, 90, 220), (328, 65, 67, 331), (126, 125, 178, 176), (132, 130, 164, 158), (207, 211, 210, 202), (182, 173, 177, 180), (137, 139, 194, 188), (217, 183, 179, 215), (128, 126, 176, 171), (195, 199, 198, 190), (136, 134, 152, 185), (143, 145, 212, 206), (189, 193, 192, 184), (135, 137, 188, 149), (64, 125, 126, 66), (146, 144, 209, 216), (144, 142, 203, 209), (142, 140, 197, 203), (140, 138, 191, 197), (138, 136, 185, 191), (133, 135, 149, 155), (150, 187, 186, 151), (131, 133, 155, 161), (129, 131, 161, 167), (127, 129, 167, 174), (124, 127, 174, 181), (141, 143, 206, 200), (168, 160, 165, 170), (134, 132, 158, 152), (125, 146, 216, 178), (145, 147, 219, 212), (162, 154, 159, 163), (201, 205, 204, 196), (130, 128, 171, 164), (139, 141, 200, 194), (172, 166, 169, 175), (213, 218, 214, 208), (148, 149, 150), (151, 152, 153), (154, 155, 156), (157, 158, 159), (160, 161, 162), (163, 164, 165), (166, 167, 168), (169, 170, 171), (172, 173, 174), (175, 176, 177), (178, 179, 180), (181, 182, 183), (184, 185, 186), (187, 188, 189), (190, 191, 192), (193, 194, 195), (196, 197, 198), (199, 200, 201), (202, 203, 204), (205, 206, 207), (208, 209, 210), (211, 212, 213), (214, 215, 216), (217, 218, 219), (177, 173, 172, 175), (169, 166, 168, 170), (165, 160, 162, 163), (159, 154, 156, 157), (153, 148, 150, 151), (186, 187, 189, 184), (192, 193, 195, 190), (198, 199, 201, 196), (204, 205, 207, 202), (210, 211, 213, 208), (219, 181, 183, 217), (176, 178, 180, 177), (181, 174, 173, 182), (164, 171, 170, 165), (158, 164, 163, 159), (152, 158, 157, 153), (185, 152, 151, 186), (191, 185, 184, 192), (197, 191, 190, 198), (203, 197, 196, 204), (209, 203, 202, 210), (216, 209, 208, 214), (178, 216, 215, 179), (214, 218, 217, 215), (171, 176, 175, 169), (182, 180, 179, 183), (212, 219, 218, 213), (206, 212, 211, 207), (200, 206, 205, 201), (194, 200, 199, 195), (188, 194, 193, 189), (149, 188, 187, 150), (155, 149, 148, 156), (161, 155, 154, 162), (167, 161, 160, 168), (174, 167, 166, 172), (156, 148, 153, 157), (235, 237, 249, 247), (232, 230, 92, 244), (242, 240, 252, 254), (222, 221, 119, 116), (231, 233, 245, 89), (241, 243, 255, 253), (228, 226, 104, 98), (238, 236, 248, 250), (220, 223, 113, 122), (227, 229, 95, 101), (237, 239, 251, 249), (224, 222, 116, 110), (88, 221, 222, 93), (244, 92, 261, 294), (104, 110, 278, 273), (281, 274, 279, 284), (89, 245, 296, 257), (248, 246, 300, 306), (325, 290, 288, 323), (252, 250, 312, 318), (315, 319, 316, 311), (303, 307, 304, 299), (122, 113, 280, 291), (225, 227, 101, 107), (236, 234, 246, 248), (226, 224, 110, 104), (239, 241, 253, 251), (229, 231, 89, 95), (243, 220, 122, 255), (240, 238, 250, 252), (230, 228, 98, 92), (233, 235, 247, 245), (223, 225, 107, 113), (221, 242, 254, 119), (234, 232, 244, 246), (255, 122, 291, 327), (253, 255, 327, 320), (251, 253, 320, 314), (249, 251, 314, 308), (247, 249, 308, 302), (246, 244, 294, 300), (95, 89, 257, 263), (258, 295, 292, 260), (101, 95, 263, 269), (107, 101, 269, 275), (113, 107, 275, 280), (116, 119, 287, 285), (119, 254, 324, 287), (309, 313, 310, 305), (297, 301, 298, 293), (254, 252, 318, 324), (289, 282, 283, 286), (321, 326, 322, 317), (250, 248, 306, 312), (92, 98, 267, 261), (98, 104, 273, 267), (276, 268, 271, 277), (110, 116, 285, 278), (270, 262, 265, 272), (256, 257, 258), (259, 260, 261), (262, 263, 264), (265, 266, 267), (268, 269, 270), (271, 272, 273), (274, 275, 276), (277, 278, 279), (280, 281, 282), (283, 284, 285), (286, 287, 288), (289, 290, 291), (292, 293, 294), (295, 296, 297), (298, 299, 300), (301, 302, 303), (304, 305, 306), (307, 308, 309), (310, 311, 312), (313, 314, 315), (316, 317, 318), (319, 320, 321), (322, 323, 324), (325, 326, 327), (285, 287, 286, 283), (291, 280, 282, 289), (283, 282, 281, 284), (273, 278, 277, 271), (279, 274, 276, 277), (267, 273, 272, 265), (271, 268, 270, 272), (261, 267, 266, 259), (265, 262, 264, 266), (294, 261, 260, 292), (259, 256, 258, 260), (300, 294, 293, 298), (292, 295, 297, 293), (306, 300, 299, 304), (298, 301, 303, 299), (312, 306, 305, 310), (304, 307, 309, 305), (318, 312, 311, 316), (310, 313, 315, 311), (324, 318, 317, 322), (316, 319, 321, 317), (287, 324, 323, 288), (327, 291, 290, 325), (322, 326, 325, 323), (278, 285, 284, 279), (289, 286, 288, 290), (320, 327, 326, 321), (314, 320, 319, 315), (308, 314, 313, 309), (302, 308, 307, 303), (296, 302, 301, 297), (257, 296, 295, 258), (263, 257, 256, 264), (269, 263, 262, 270), (275, 269, 268, 276), (280, 275, 274, 281), (264, 256, 259, 266), (346, 344, 402, 408), (339, 341, 392, 386), (349, 351, 422, 416), (332, 330, 360, 366), (393, 397, 394, 389), (375, 379, 376, 371), (405, 409, 406, 401), (329, 350, 420, 356), (338, 336, 378, 384), (348, 346, 408, 414), (363, 367, 364, 359), (351, 87, 65, 328), (354, 361, 358, 355), (350, 348, 414, 420), (347, 349, 416, 410), (345, 347, 410, 404), (344, 342, 396, 402), (342, 340, 390, 396), (340, 338, 384, 390), (337, 339, 386, 380), (335, 337, 380, 374), (333, 335, 374, 368), (331, 333, 368, 362), (328, 331, 362, 353), (336, 334, 372, 378), (343, 345, 404, 398), (369, 373, 370, 365), (417, 421, 418, 413), (387, 391, 388, 383), (423, 352, 357, 419), (411, 415, 412, 407), (381, 385, 382, 377), (399, 403, 400, 395), (334, 332, 366, 372), (330, 329, 356, 360), (341, 343, 398, 392), (352, 353, 354), (355, 356, 357), (358, 359, 360), (361, 362, 363), (364, 365, 366), (367, 368, 369), (370, 371, 372), (373, 374, 375), (376, 377, 378), (379, 380, 381), (382, 383, 384), (385, 386, 387), (388, 389, 390), (391, 392, 393), (394, 395, 396), (397, 398, 399), (400, 401, 402), (403, 404, 405), (406, 407, 408), (409, 410, 411), (412, 413, 414), (415, 416, 417), (418, 419, 420), (421, 422, 423), (418, 421, 423, 419), (422, 353, 352, 423), (354, 355, 357, 352), (356, 420, 419, 357), (412, 415, 417, 413), (416, 422, 421, 417), (420, 414, 413, 418), (406, 409, 411, 407), (410, 416, 415, 411), (414, 408, 407, 412), (400, 403, 405, 401), (404, 410, 409, 405), (408, 402, 401, 406), (394, 397, 399, 395), (398, 404, 403, 399), (402, 396, 395, 400), (388, 391, 393, 389), (392, 398, 397, 393), (396, 390, 389, 394), (382, 385, 387, 383), (386, 392, 391, 387), (390, 384, 383, 388), (376, 379, 381, 377), (380, 386, 385, 381), (384, 378, 377, 382), (370, 373, 375, 371), (374, 380, 379, 375), (378, 372, 371, 376), (364, 367, 369, 365), (368, 374, 373, 369), (372, 366, 365, 370), (358, 361, 363, 359), (362, 368, 367, 363), (366, 360, 359, 364), (353, 362, 361, 354), (360, 356, 355, 358), (351, 328, 353, 422), (424, 425, 435, 434, 433, 432, 431, 430, 429, 428, 427, 426), (79, 77, 430, 431), (69, 67, 424, 426), (83, 81, 432, 433), (73, 71, 427, 428), (87, 85, 434, 435), (77, 75, 429, 430), (67, 65, 425, 424), (81, 79, 431, 432), (71, 69, 426, 427), (85, 83, 433, 434), (75, 73, 428, 429), (572, 571, 449, 450), (565, 564, 442, 443), (558, 496, 436), (512, 572, 450), (566, 565, 443, 444), (559, 558, 436, 437), (567, 566, 444, 445), (560, 559, 437, 438), (568, 567, 445, 446), (561, 560, 438, 439), (569, 568, 446, 447), (562, 561, 439, 440), (570, 569, 447, 448), (563, 562, 440, 441), (571, 570, 448, 449), (564, 563, 441, 442), (449, 448, 463, 464), (442, 441, 456, 457), (450, 449, 464, 465), (443, 442, 457, 458), (436, 496, 451), (512, 450, 465), (444, 443, 458, 459), (437, 436, 451, 452), (445, 444, 459, 460), (438, 437, 452, 453), (446, 445, 460, 461), (439, 438, 453, 454), (447, 446, 461, 462), (440, 439, 454, 455), (448, 447, 462, 463), (441, 440, 455, 456), (453, 452, 467, 468), (461, 460, 475, 476), (454, 453, 468, 469), (462, 461, 476, 477), (455, 454, 469, 470), (463, 462, 477, 478), (456, 455, 470, 471), (464, 463, 478, 479), (457, 456, 471, 472), (465, 464, 479, 480), (458, 457, 472, 473), (451, 496, 466), (512, 465, 480), (459, 458, 473, 474), (452, 451, 466, 467), (460, 459, 474, 475), (472, 471, 486, 487), (480, 479, 494, 495), (473, 472, 487, 488), (466, 496, 481), (512, 480, 495), (474, 473, 488, 489), (467, 466, 481, 482), (475, 474, 489, 490), (468, 467, 482, 483), (476, 475, 490, 491), (469, 468, 483, 484), (477, 476, 491, 492), (470, 469, 484, 485), (478, 477, 492, 493), (471, 470, 485, 486), (479, 478, 493, 494), (491, 490, 506, 507), (484, 483, 499, 500), (492, 491, 507, 508), (485, 484, 500, 501), (493, 492, 508, 509), (486, 485, 501, 502), (494, 493, 509, 510), (487, 486, 502, 503), (495, 494, 510, 511), (488, 487, 503, 504), (481, 496, 497), (512, 495, 511), (489, 488, 504, 505), (482, 481, 497, 498), (490, 489, 505, 506), (483, 482, 498, 499), (511, 510, 526, 527), (504, 503, 519, 520), (497, 496, 513), (512, 511, 527), (505, 504, 520, 521), (498, 497, 513, 514), (506, 505, 521, 522), (499, 498, 514, 515), (507, 506, 522, 523), (500, 499, 515, 516), (508, 507, 523, 524), (501, 500, 516, 517), (509, 508, 524, 525), (502, 501, 517, 518), (510, 509, 525, 526), (503, 502, 518, 519), (516, 515, 530, 531), (524, 523, 538, 539), (517, 516, 531, 532), (525, 524, 539, 540), (518, 517, 532, 533), (526, 525, 540, 541), (519, 518, 533, 534), (527, 526, 541, 542), (520, 519, 534, 535), (513, 496, 528), (512, 527, 542), (521, 520, 535, 536), (514, 513, 528, 529), (522, 521, 536, 537), (515, 514, 529, 530), (523, 522, 537, 538), (535, 534, 549, 550), (528, 496, 543), (512, 542, 557), (536, 535, 550, 551), (529, 528, 543, 544), (537, 536, 551, 552), (530, 529, 544, 545), (538, 537, 552, 553), (531, 530, 545, 546), (539, 538, 553, 554), (532, 531, 546, 547), (540, 539, 554, 555), (533, 532, 547, 548), (541, 540, 555, 556), (534, 533, 548, 549), (542, 541, 556, 557), (554, 553, 568, 569), (547, 546, 561, 562), (555, 554, 569, 570), (548, 547, 562, 563), (556, 555, 570, 571), (549, 548, 563, 564), (557, 556, 571, 572), (550, 549, 564, 565), (543, 496, 558), (512, 557, 572), (551, 550, 565, 566), (544, 543, 558, 559), (552, 551, 566, 567), (545, 544, 559, 560), (553, 552, 567, 568), (546, 545, 560, 561), (642, 637, 574, 581), (637, 638, 576, 574), (636, 573, 580, 639), (639, 580, 579, 640), (640, 579, 578, 641), (636, 642, 581, 573), (638, 643, 612, 576), (643, 644, 614, 612), (654, 653, 632, 635), (651, 597, 587, 646), (646, 587, 589, 647), (645, 648, 593, 585), (648, 649, 592, 593), (649, 650, 591, 592), (645, 585, 597, 651), (647, 589, 630, 652), (652, 630, 632, 653), (644, 674, 601, 654), (661, 610, 603, 656), (656, 603, 605, 657), (655, 658, 609, 602), (658, 659, 608, 609), (659, 660, 607, 608), (655, 602, 610, 661), (657, 605, 612, 662), (662, 612, 614, 663), (673, 635, 632, 672), (670, 665, 618, 628), (665, 666, 620, 618), (664, 616, 624, 667), (667, 624, 623, 668), (668, 623, 622, 669), (664, 670, 628, 616), (666, 671, 630, 620), (671, 672, 632, 630), (663, 673, 634, 678), (601, 674, 678, 634), (597, 585, 616, 628), (585, 593, 624, 616), (577, 575, 717, 720), (580, 573, 602, 609), (641, 578, 607, 660), (587, 597, 628, 618), (573, 581, 610, 602), (630, 589, 620), (617, 611, 715, 712), (681, 621, 718, 725), (582, 586, 713, 714), (581, 574, 603, 610), (590, 677, 723, 719), (589, 587, 618, 620), (619, 629, 710, 709), (576, 612, 605), (633, 631, 689, 688), (574, 576, 605, 603), (592, 591, 622, 623), (598, 588, 708, 711), (676, 601, 634, 680), (621, 619, 709, 718), (593, 592, 623, 624), (578, 579, 608, 607), (579, 580, 609, 608), (631, 599, 685, 689), (650, 594, 625, 669), (591, 650, 669, 622), (594, 641, 660, 625), (614, 635, 673, 663), (707, 680, 672, 671), (705, 707, 671, 666), (700, 704, 670, 664), (626, 668, 669, 625), (627, 667, 668, 626), (700, 664, 667, 627), (706, 705, 666, 665), (704, 706, 665, 670), (634, 673, 672, 680), (703, 662, 663, 678), (701, 657, 662, 703), (700, 655, 661, 699), (626, 625, 660, 659), (627, 626, 659, 658), (700, 627, 658, 655), (702, 656, 657, 701), (699, 661, 656, 702), (614, 644, 654, 635), (698, 652, 653, 676), (696, 647, 652, 698), (691, 645, 651, 695), (595, 594, 650, 649), (596, 595, 649, 648), (691, 596, 648, 645), (697, 646, 647, 696), (695, 651, 646, 697), (601, 676, 653, 654), (694, 674, 644, 643), (692, 694, 643, 638), (691, 690, 642, 636), (595, 640, 641, 594), (596, 639, 640, 595), (691, 636, 639, 596), (693, 692, 638, 637), (690, 693, 637, 642), (583, 584, 674, 694), (600, 599, 698, 676), (615, 613, 703, 678), (631, 633, 680, 707), (584, 615, 678, 674), (599, 631, 707, 698), (633, 600, 676, 680), (613, 583, 694, 703), (685, 684, 688, 689), (682, 683, 687, 686), (599, 600, 684, 685), (600, 633, 688, 684), (615, 584, 682, 686), (613, 615, 686, 687), (584, 583, 683, 682), (583, 613, 687, 683), (586, 582, 690, 691), (575, 577, 692, 693), (582, 575, 693, 690), (577, 675, 694, 692), (598, 586, 691, 695), (590, 588, 697, 696), (588, 598, 695, 697), (677, 590, 696, 698), (611, 617, 700, 699), (606, 604, 702, 701), (604, 611, 699, 702), (679, 606, 701, 703), (617, 629, 704, 700), (619, 621, 705, 706), (629, 619, 706, 704), (621, 681, 707, 705), (681, 677, 698, 707), (675, 679, 703, 694), (711, 708, 709, 710), (713, 711, 710, 712), (717, 714, 715, 716), (719, 723, 725, 718), (714, 713, 712, 715), (708, 719, 718, 709), (722, 720, 721, 724), (720, 717, 716, 721), (677, 681, 725, 723), (604, 606, 721, 716), (575, 582, 714, 717), (679, 675, 722, 724), (611, 604, 716, 715), (675, 577, 720, 722), (606, 679, 724, 721), (586, 598, 711, 713), (629, 617, 712, 710), (588, 590, 719, 708)])
me_plane_009.polygons.foreach_set('material_index', [5, 5, 5, 5, 5, 5, 5, 5, 5, 5, 5, 5, 5, 5, 5, 5, 5, 5, 5, 5, 5, 5, 5, 5, 5, 5, 5, 5, 5, 5, 5, 5, 5, 5, 5, 5, 5, 5, 5, 5, 5, 5, 5, 5, 5, 5, 5, 5, 5, 5, 5, 5, 5, 5, 5, 5, 5, 5, 5, 5, 5, 5, 5, 5, 7, 7, 7, 7, 7, 7, 7, 7, 7, 7, 7, 7, 7, 3, 7, 7, 7, 7, 7, 7, 6, 6, 7, 7, 7, 7, 7, 7, 7, 7, 7, 7, 7, 7, 7, 7, 7, 7, 7, 7, 7, 7, 7, 7, 7, 7, 7, 7, 7, 7, 7, 7, 7, 7, 7, 7, 7, 7, 7, 7, 7, 7, 7, 7, 7, 7, 7, 7, 7, 7, 7, 7, 7, 6, 6, 6, 6, 6, 6, 6, 6, 6, 6, 6, 6, 7, 6, 6, 6, 6, 6, 6, 6, 6, 6, 6, 6, 6, 6, 6, 6, 6, 6, 6, 6, 6, 6, 6, 6, 6, 6, 6, 6, 6, 6, 6, 6, 6, 6, 6, 6, 6, 6, 6, 6, 6, 6, 6, 6, 6, 6, 6, 6, 6, 6, 6, 6, 6, 6, 6, 6, 6, 6, 6, 6, 6, 6, 6, 6, 6, 6, 6, 6, 6, 6, 6, 6, 6, 6, 6, 6, 6, 6, 6, 6, 6, 6, 6, 6, 3, 3, 3, 3, 3, 3, 3, 3, 3, 3, 3, 3, 7, 6, 6, 6, 6, 6, 6, 6, 6, 6, 6, 3, 3, 3, 3, 3, 3, 3, 3, 3, 3, 3, 3, 6, 6, 6, 6, 6, 6, 6, 6, 6, 6, 6, 6, 6, 6, 6, 6, 6, 6, 6, 6, 6, 6, 6, 6, 6, 6, 6, 6, 6, 6, 6, 6, 6, 6, 6, 6, 6, 6, 6, 6, 6, 6, 6, 6, 6, 6, 6, 6, 6, 6, 6, 6, 6, 6, 6, 6, 6, 6, 6, 6, 6, 6, 6, 6, 6, 6, 6, 6, 6, 6, 6, 6, 6, 6, 6, 6, 6, 6, 6, 6, 6, 6, 6, 6, 6, 6, 6, 6, 6, 6, 6, 6, 6, 6, 6, 6, 7, 6, 6, 6, 6, 6, 6, 6, 6, 6, 6, 6, 6, 6, 6, 6, 6, 6, 6, 6, 6, 6, 6, 6, 6, 6, 6, 6, 6, 6, 6, 6, 6, 6, 6, 6, 6, 6, 6, 6, 3, 6, 6, 6, 6, 6, 6, 6, 6, 6, 6, 6, 6, 6, 6, 6, 6, 6, 6, 6, 6, 6, 6, 6, 6, 6, 6, 6, 6, 6, 6, 6, 6, 6, 6, 6, 6, 6, 6, 6, 6, 6, 6, 6, 6, 6, 0, 7, 7, 7, 7, 7, 7, 7, 7, 7, 7, 7, 4, 4, 4, 4, 4, 4, 4, 4, 4, 4, 4, 4, 4, 4, 4, 4, 4, 4, 4, 4, 4, 4, 4, 4, 4, 4, 4, 4, 4, 4, 4, 4, 4, 4, 4, 4, 4, 4, 4, 4, 4, 4, 4, 4, 4, 4, 4, 4, 4, 4, 4, 4, 4, 4, 4, 4, 4, 4, 4, 4, 4, 4, 4, 4, 4, 4, 4, 4, 4, 4, 4, 4, 4, 4, 4, 4, 4, 4, 4, 4, 4, 4, 4, 4, 4, 4, 4, 4, 4, 4, 4, 4, 4, 4, 4, 4, 4, 4, 4, 4, 4, 4, 4, 4, 4, 4, 4, 4, 4, 4, 4, 4, 4, 4, 4, 4, 4, 4, 4, 4, 4, 4, 4, 4, 4, 4, 4, 4, 4, 4, 4, 4, 4, 4, 4, 4, 4, 4, 4, 4, 4, 4, 4, 4, 1, 1, 1, 1, 1, 1, 1, 1, 1, 1, 1, 1, 1, 1, 1, 1, 1, 0, 1, 1, 1, 1, 1, 1, 1, 1, 1, 1, 1, 1, 1, 1, 1, 1, 1, 0, 0, 5, 5, 0, 5, 0, 5, 5, 1, 0, 0, 0, 5, 0, 5, 0, 1, 0, 5, 5, 0, 0, 0, 5, 5, 5, 0, 0, 0, 0, 1, 0, 0, 0, 0, 0, 0, 0, 0, 0, 0, 0, 0, 0, 0, 0, 0, 0, 1, 0, 0, 0, 0, 0, 0, 0, 0, 0, 0, 0, 0, 0, 0, 0, 0, 0, 0, 0, 0, 0, 0, 0, 0, 0, 0, 0, 0, 0, 0, 0, 0, 0, 0, 0, 0, 0, 0, 0, 0, 0, 0, 0, 0, 0, 0, 0, 0, 0, 0, 0, 0, 0, 0, 0, 0, 0, 0, 0, 0, 0, 0, 0, 0, 0, 0, 0, 0, 0])
_uv = me_plane_009.uv_layers.new(name='UVMap')
_uv.uv.foreach_set('vector', [0.0, 0.875, 0.0, 1.0, 1.0, 0.875, 1.0, 0.0, 0.0, 0.125, 1.0, 0.125, 0.0, 0.125, 0.0, 0.25, 1.0, 0.25, 1.0, 0.125, 0.0, 0.25, 0.0, 0.375, 1.0, 0.375, 1.0, 0.25, 0.0, 0.375, 0.0, 0.5, 1.0, 0.5, 1.0, 0.375, 0.0, 0.5, 0.0, 0.625, 1.0, 0.625, 1.0, 0.5, 0.0, 0.625, 0.0, 0.75, 1.0, 0.75, 1.0, 0.625, 0.0, 0.75, 0.0, 0.875, 1.0, 0.875, 1.0, 0.75, 0.0, 0.875, 1.0, 0.875, 0.0, 1.0, 1.0, 0.0, 1.0, 0.125, 0.0, 0.125, 0.0, 0.125, 1.0, 0.125, 1.0, 0.25, 0.0, 0.25, 0.0, 0.25, 1.0, 0.25, 1.0, 0.375, 0.0, 0.375, 0.0, 0.375, 1.0, 0.375, 1.0, 0.5, 0.0, 0.5, 0.0, 0.5, 1.0, 0.5, 1.0, 0.625, 0.0, 0.625, 0.0, 0.625, 1.0, 0.625, 1.0, 0.75, 0.0, 0.75, 0.0, 0.75, 1.0, 0.75, 1.0, 0.875, 0.0, 0.875, 1.0, 0.625, 1.0, 0.75, 1.0, 0.75, 1.0, 0.625, 0.0, 0.375, 0.0, 0.25, 0.0, 0.25, 0.0, 0.375, 1.0, 0.75, 1.0, 0.875, 1.0, 0.875, 1.0, 0.75, 0.0, 0.25, 0.0, 0.125, 0.0, 0.125, 0.0, 0.25, 1.0, 0.875, 0.0, 1.0, 0.0, 1.0, 1.0, 0.875, 1.0, 0.0, 1.0, 0.125, 1.0, 0.125, 1.0, 0.0, 0.0, 1.0, 0.0, 0.875, 0.0, 0.875, 0.0, 1.0, 1.0, 0.125, 1.0, 0.25, 1.0, 0.25, 1.0, 0.125, 0.0, 0.875, 0.0, 0.75, 0.0, 0.75, 0.0, 0.875, 1.0, 0.25, 1.0, 0.375, 1.0, 0.375, 1.0, 0.25, 0.0, 0.75, 0.0, 0.625, 0.0, 0.625, 0.0, 0.75, 1.0, 0.375, 1.0, 0.5, 1.0, 0.5, 1.0, 0.375, 0.0, 0.625, 0.0, 0.5, 0.0, 0.5, 0.0, 0.625, 0.0, 0.125, 1.0, 0.0, 1.0, 0.0, 0.0, 0.125, 1.0, 0.5, 1.0, 0.625, 1.0, 0.625, 1.0, 0.5, 0.0, 0.5, 0.0, 0.375, 0.0, 0.375, 0.0, 0.5, 0.0, 0.875, 0.0, 1.0, 1.0, 0.875, 1.0, 0.0, 0.0, 0.125, 1.0, 0.125, 0.0, 0.125, 0.0, 0.25, 1.0, 0.25, 1.0, 0.125, 0.0, 0.25, 0.0, 0.375, 1.0, 0.375, 1.0, 0.25, 0.0, 0.375, 0.0, 0.5, 1.0, 0.5, 1.0, 0.375, 0.0, 0.5, 0.0, 0.625, 1.0, 0.625, 1.0, 0.5, 0.0, 0.625, 0.0, 0.75, 1.0, 0.75, 1.0, 0.625, 0.0, 0.75, 0.0, 0.875, 1.0, 0.875, 1.0, 0.75, 0.0, 0.875, 1.0, 0.875, 0.0, 1.0, 1.0, 0.0, 1.0, 0.125, 0.0, 0.125, 0.0, 0.125, 1.0, 0.125, 1.0, 0.25, 0.0, 0.25, 0.0, 0.25, 1.0, 0.25, 1.0, 0.375, 0.0, 0.375, 0.0, 0.375, 1.0, 0.375, 1.0, 0.5, 0.0, 0.5, 0.0, 0.5, 1.0, 0.5, 1.0, 0.625, 0.0, 0.625, 0.0, 0.625, 1.0, 0.625, 1.0, 0.75, 0.0, 0.75, 0.0, 0.75, 1.0, 0.75, 1.0, 0.875, 0.0, 0.875, 1.0, 0.625, 1.0, 0.75, 1.0, 0.75, 1.0, 0.625, 0.0, 0.375, 0.0, 0.25, 0.0, 0.25, 0.0, 0.375, 1.0, 0.75, 1.0, 0.875, 1.0, 0.875, 1.0, 0.75, 0.0, 0.25, 0.0, 0.125, 0.0, 0.125, 0.0, 0.25, 1.0, 0.875, 0.0, 1.0, 0.0, 1.0, 1.0, 0.875, 1.0, 0.0, 1.0, 0.125, 1.0, 0.125, 1.0, 0.0, 0.0, 1.0, 0.0, 0.875, 0.0, 0.875, 0.0, 1.0, 1.0, 0.125, 1.0, 0.25, 1.0, 0.25, 1.0, 0.125, 0.0, 0.875, 0.0, 0.75, 0.0, 0.75, 0.0, 0.875, 1.0, 0.25, 1.0, 0.375, 1.0, 0.375, 1.0, 0.25, 0.0, 0.75, 0.0, 0.625, 0.0, 0.625, 0.0, 0.75, 1.0, 0.375, 1.0, 0.5, 1.0, 0.5, 1.0, 0.375, 0.0, 0.625, 0.0, 0.5, 0.0, 0.5, 0.0, 0.625, 0.0, 0.125, 1.0, 0.0, 1.0, 0.0, 0.0, 0.125, 1.0, 0.5, 1.0, 0.625, 1.0, 0.625, 1.0, 0.5, 0.0, 0.5, 0.0, 0.375, 0.0, 0.375, 0.0, 0.5, 0.08333, 0.8333, 0.08333, 0.905, 7.451e-08, 0.905, 7.451e-08, 0.8333, 0.9167, 0.8333, 0.9167, 0.905, 0.8333, 0.905, 0.8333, 0.8333, 0.8333, 0.8333, 0.8333, 0.905, 0.75, 0.905, 0.75, 0.8333, 0.75, 0.8333, 0.75, 0.905, 0.6667, 0.905, 0.6667, 0.8333, 0.6667, 0.8333, 0.6667, 0.905, 0.5833, 0.905, 0.5833, 0.8333, 0.5833, 0.8333, 0.5833, 0.905, 0.5, 0.905, 0.5, 0.8333, 0.5, 0.8333, 0.5, 0.905, 0.4167, 0.905, 0.4167, 0.8333, 0.4167, 0.8333, 0.4167, 0.905, 0.3333, 0.905, 0.3333, 0.8333, 0.3333, 0.8333, 0.3333, 0.905, 0.25, 0.905, 0.25, 0.8333, 0.25, 0.8333, 0.25, 0.905, 0.1667, 0.905, 0.1667, 0.8333, 7.451e-08, 1.0, 0.08333, 1.0, 0.08333, 1.0, 7.451e-08, 1.0, 0.1667, 0.8333, 0.1667, 0.905, 0.08333, 0.905, 0.08333, 0.8333, 1.0, 0.8333, 1.0, 0.905, 0.9167, 0.905, 0.9167, 0.8333, 0.75, 0.49, 0.87, 0.4578, 0.9578, 0.37, 0.99, 0.25, 0.9578, 0.13, 0.87, 0.04215, 0.75, 0.01, 0.63, 0.04215, 0.5422, 0.13, 0.51, 0.25, 0.5422, 0.37, 0.63, 0.4578, 1.0, 0.5919, 1.0, 0.6667, 0.9167, 0.6667, 0.9167, 0.5919, 0.9167, 0.5, 0.9167, 0.5748, 0.8333, 0.5748, 0.8333, 0.5, 1.0, 0.7603, 1.0, 0.8333, 0.9167, 0.8333, 0.9167, 0.7603, 0.9167, 0.7603, 0.9167, 0.8333, 0.8333, 0.8333, 0.8333, 0.7603, 0.9167, 0.9283, 0.9167, 1.0, 0.8333, 1.0, 0.8333, 0.9283, 0.1667, 0.5919, 0.1667, 0.6667, 0.08333, 0.6667, 0.08333, 0.5919, 0.08333, 0.5919, 7.451e-08, 0.5919, 7.451e-08, 0.5919, 0.08333, 0.5919, 0.5, 0.7603, 0.4167, 0.7603, 0.4167, 0.7603, 0.5, 0.7603, 0.1667, 0.6667, 0.1667, 0.7397, 0.08333, 0.7397, 0.08333, 0.6667, 0.25, 0.5919, 0.25, 0.6667, 0.1667, 0.6667, 0.1667, 0.5919, 0.1667, 0.5, 0.1667, 0.5748, 0.08333, 0.5748, 0.08333, 0.5, 0.1667, 0.7603, 0.1667, 0.8333, 0.08333, 0.8333, 0.08333, 0.7603, 0.25, 0.6667, 0.25, 0.7397, 0.1667, 0.7397, 0.1667, 0.6667, 0.1667, 0.9283, 0.1667, 1.0, 0.08333, 1.0, 0.08333, 0.9283, 0.3333, 0.5919, 0.3333, 0.6667, 0.25, 0.6667, 0.25, 0.5919, 0.25, 0.5, 0.25, 0.5748, 0.1667, 0.5748, 0.1667, 0.5, 0.25, 0.7603, 0.25, 0.8333, 0.1667, 0.8333, 0.1667, 0.7603, 0.3333, 0.6667, 0.3333, 0.7397, 0.25, 0.7397, 0.25, 0.6667, 0.25, 0.9283, 0.25, 1.0, 0.1667, 1.0, 0.1667, 0.9283, 0.4167, 0.5919, 0.4167, 0.6667, 0.3333, 0.6667, 0.3333, 0.5919, 0.3333, 0.5, 0.3333, 0.5748, 0.25, 0.5748, 0.25, 0.5, 0.3333, 0.7603, 0.3333, 0.8333, 0.25, 0.8333, 0.25, 0.7603, 0.4167, 0.6667, 0.4167, 0.7397, 0.3333, 0.7397, 0.3333, 0.6667, 0.3333, 0.9283, 0.3333, 1.0, 0.25, 1.0, 0.25, 0.9283, 0.5, 0.5919, 0.5, 0.6667, 0.4167, 0.6667, 0.4167, 0.5919, 0.4167, 0.5, 0.4167, 0.5748, 0.3333, 0.5748, 0.3333, 0.5, 0.4167, 0.7603, 0.4167, 0.8333, 0.3333, 0.8333, 0.3333, 0.7603, 0.5, 0.6667, 0.5, 0.7397, 0.4167, 0.7397, 0.4167, 0.6667, 0.4167, 0.9283, 0.4167, 1.0, 0.3333, 1.0, 0.3333, 0.9283, 0.5833, 0.5919, 0.5833, 0.6667, 0.5, 0.6667, 0.5, 0.5919, 0.5, 0.5, 0.5, 0.5748, 0.4167, 0.5748, 0.4167, 0.5, 0.5, 0.7603, 0.5, 0.8333, 0.4167, 0.8333, 0.4167, 0.7603, 0.5833, 0.6667, 0.5833, 0.7397, 0.5, 0.7397, 0.5, 0.6667, 0.5, 0.9283, 0.5, 1.0, 0.4167, 1.0, 0.4167, 0.9283, 0.6667, 0.5919, 0.6667, 0.6667, 0.5833, 0.6667, 0.5833, 0.5919, 0.5833, 0.5, 0.5833, 0.5748, 0.5, 0.5748, 0.5, 0.5, 0.5833, 0.7603, 0.5833, 0.8333, 0.5, 0.8333, 0.5, 0.7603, 0.6667, 0.6667, 0.6667, 0.7397, 0.5833, 0.7397, 0.5833, 0.6667, 0.5833, 0.9283, 0.5833, 1.0, 0.5, 1.0, 0.5, 0.9283, 0.75, 0.5919, 0.75, 0.6667, 0.6667, 0.6667, 0.6667, 0.5919, 0.6667, 0.5, 0.6667, 0.5748, 0.5833, 0.5748, 0.5833, 0.5, 0.6667, 0.7603, 0.6667, 0.8333, 0.5833, 0.8333, 0.5833, 0.7603, 0.75, 0.6667, 0.75, 0.7397, 0.6667, 0.7397, 0.6667, 0.6667, 0.6667, 0.9283, 0.6667, 1.0, 0.5833, 1.0, 0.5833, 0.9283, 0.8333, 0.5919, 0.8333, 0.6667, 0.75, 0.6667, 0.75, 0.5919, 0.75, 0.5, 0.75, 0.5748, 0.6667, 0.5748, 0.6667, 0.5, 0.75, 0.7603, 0.75, 0.8333, 0.6667, 0.8333, 0.6667, 0.7603, 0.8333, 0.6667, 0.8333, 0.7397, 0.75, 0.7397, 0.75, 0.6667, 0.75, 0.9283, 0.75, 1.0, 0.6667, 1.0, 0.6667, 0.9283, 0.9167, 0.5919, 0.9167, 0.6667, 0.8333, 0.6667, 0.8333, 0.5919, 0.8333, 0.5, 0.8333, 0.5748, 0.75, 0.5748, 0.75, 0.5, 0.8333, 0.7603, 0.8333, 0.8333, 0.75, 0.8333, 0.75, 0.7603, 0.9167, 0.6667, 0.9167, 0.7397, 0.8333, 0.7397, 0.8333, 0.6667, 0.8333, 0.9283, 0.8333, 1.0, 0.75, 1.0, 0.75, 0.9283, 0.08333, 0.5, 0.08333, 0.5748, 7.451e-08, 0.5748, 7.451e-08, 0.5, 0.08333, 0.5919, 0.08333, 0.6667, 7.451e-08, 0.6667, 7.451e-08, 0.5919, 0.08333, 0.6667, 0.08333, 0.7397, 7.451e-08, 0.7397, 7.451e-08, 0.6667, 0.08333, 0.7603, 0.08333, 0.8333, 7.451e-08, 0.8333, 7.451e-08, 0.7603, 1.0, 0.9283, 1.0, 1.0, 0.9167, 1.0, 0.9167, 0.9283, 0.9167, 0.5748, 1.0, 0.5748, 1.0, 0.5748, 0.9167, 0.5748, 0.6667, 0.5748, 0.75, 0.5748, 0.75, 0.5748, 0.6667, 0.5748, 0.2437, 0.5793, 0.1729, 0.5793, 0.1729, 0.5873, 0.2437, 0.5873, 0.9937, 0.5793, 0.9229, 0.5793, 0.9229, 0.5873, 0.9937, 0.5873, 0.5, 0.5919, 0.4167, 0.5919, 0.4167, 0.5919, 0.5, 0.5919, 0.07705, 0.5793, 0.006283, 0.5793, 0.006283, 0.5873, 0.07705, 0.5873, 0.8333, 0.5748, 0.9167, 0.5748, 0.9167, 0.5748, 0.8333, 0.5748, 0.4104, 0.5793, 0.3396, 0.5793, 0.3396, 0.5873, 0.4104, 0.5873, 0.5, 0.5748, 0.5833, 0.5748, 0.5833, 0.5748, 0.5, 0.5748, 0.25, 0.5919, 0.1667, 0.5919, 0.1667, 0.5919, 0.25, 0.5919, 0.4937, 0.5793, 0.4229, 0.5793, 0.4229, 0.5873, 0.4937, 0.5873, 0.5833, 0.5919, 0.5, 0.5919, 0.5, 0.5919, 0.5833, 0.5919, 1.0, 0.5, 1.0, 0.5748, 0.9167, 0.5748, 0.9167, 0.5, 0.08333, 0.5748, 0.1667, 0.5748, 0.1667, 0.5748, 0.08333, 0.5748, 0.1667, 0.5748, 0.25, 0.5748, 0.25, 0.5748, 0.1667, 0.5748, 0.25, 0.5748, 0.3333, 0.5748, 0.3333, 0.5748, 0.25, 0.5748, 0.3333, 0.5748, 0.4167, 0.5748, 0.4167, 0.5748, 0.3333, 0.5748, 0.4167, 0.5748, 0.5, 0.5748, 0.5, 0.5748, 0.4167, 0.5748, 0.6667, 0.5919, 0.5833, 0.5919, 0.5833, 0.5919, 0.6667, 0.5919, 0.5771, 0.5793, 0.5063, 0.5793, 0.5063, 0.5873, 0.5771, 0.5873, 0.75, 0.5919, 0.6667, 0.5919, 0.6667, 0.5919, 0.75, 0.5919, 0.8333, 0.5919, 0.75, 0.5919, 0.75, 0.5919, 0.8333, 0.5919, 0.9167, 0.5919, 0.8333, 0.5919, 0.8333, 0.5919, 0.9167, 0.5919, 1.0, 0.5919, 0.9167, 0.5919, 0.9167, 0.5919, 1.0, 0.5919, 0.3333, 0.5919, 0.25, 0.5919, 0.25, 0.5919, 0.3333, 0.5919, 0.8271, 0.5793, 0.7563, 0.5793, 0.7563, 0.5873, 0.8271, 0.5873, 0.5833, 0.5748, 0.6667, 0.5748, 0.6667, 0.5748, 0.5833, 0.5748, 7.451e-08, 0.5748, 0.08333, 0.5748, 0.08333, 0.5748, 7.451e-08, 0.5748, 0.1667, 0.5919, 0.08333, 0.5919, 0.08333, 0.5919, 0.1667, 0.5919, 0.7437, 0.5793, 0.6729, 0.5793, 0.6729, 0.5873, 0.7437, 0.5873, 0.3271, 0.5793, 0.2563, 0.5793, 0.2563, 0.5873, 0.3271, 0.5873, 0.75, 0.5748, 0.8333, 0.5748, 0.8333, 0.5748, 0.75, 0.5748, 0.4167, 0.5919, 0.3333, 0.5919, 0.3333, 0.5919, 0.4167, 0.5919, 0.9104, 0.5793, 0.8396, 0.5793, 0.8396, 0.5873, 0.9104, 0.5873, 0.1604, 0.5793, 0.08962, 0.5793, 0.08962, 0.5873, 0.1604, 0.5873, 0.5896, 0.5793, 0.5833, 0.5919, 0.5771, 0.5793, 0.5771, 0.5873, 0.5833, 0.5748, 0.5896, 0.5873, 0.6729, 0.5793, 0.6667, 0.5919, 0.6604, 0.5793, 0.6604, 0.5873, 0.6667, 0.5748, 0.6729, 0.5873, 0.7563, 0.5793, 0.75, 0.5919, 0.7437, 0.5793, 0.7437, 0.5873, 0.75, 0.5748, 0.7563, 0.5873, 0.8396, 0.5793, 0.8333, 0.5919, 0.8271, 0.5793, 0.8396, 0.5873, 0.8271, 0.5873, 0.8333, 0.5748, 0.9104, 0.5793, 0.9229, 0.5793, 0.9167, 0.5919, 0.9104, 0.5873, 0.9167, 0.5748, 0.9229, 0.5873, 7.451e-08, 0.5748, 0.006283, 0.5748, 7.451e-08, 0.5748, 1.0, 0.5919, 0.9937, 0.5919, 1.0, 0.5919, 0.4937, 0.5873, 0.5, 0.5748, 0.5063, 0.5873, 0.5063, 0.5793, 0.5, 0.5919, 0.4937, 0.5793, 0.4104, 0.5873, 0.4167, 0.5748, 0.4229, 0.5873, 0.4229, 0.5793, 0.4167, 0.5919, 0.4104, 0.5793, 0.3271, 0.5873, 0.3333, 0.5748, 0.3396, 0.5873, 0.3396, 0.5793, 0.3333, 0.5919, 0.3271, 0.5793, 0.2437, 0.5873, 0.25, 0.5748, 0.2563, 0.5873, 0.2563, 0.5793, 0.25, 0.5919, 0.2437, 0.5793, 0.1604, 0.5873, 0.1667, 0.5748, 0.1729, 0.5873, 0.1729, 0.5793, 0.1667, 0.5919, 0.1604, 0.5793, 0.08962, 0.5873, 0.07705, 0.5873, 0.08333, 0.5748, 0.07705, 0.5793, 0.08962, 0.5793, 0.08333, 0.5919, 0.9229, 0.5873, 0.9229, 0.5793, 0.9104, 0.5793, 0.9104, 0.5873, 0.8396, 0.5873, 0.8396, 0.5793, 0.8271, 0.5793, 0.8271, 0.5873, 0.7563, 0.5873, 0.7563, 0.5793, 0.7437, 0.5793, 0.7437, 0.5873, 0.6729, 0.5873, 0.6729, 0.5793, 0.6604, 0.5793, 0.6604, 0.5873, 0.5896, 0.5873, 0.5896, 0.5793, 0.5771, 0.5793, 0.5771, 0.5873, 0.5063, 0.5873, 0.5063, 0.5793, 0.4937, 0.5793, 0.4937, 0.5873, 0.4229, 0.5873, 0.4229, 0.5793, 0.4104, 0.5793, 0.4104, 0.5873, 0.3396, 0.5873, 0.3396, 0.5793, 0.3271, 0.5793, 0.3271, 0.5873, 0.2563, 0.5873, 0.2563, 0.5793, 0.2437, 0.5793, 0.2437, 0.5873, 0.1729, 0.5873, 0.1729, 0.5793, 0.1604, 0.5793, 0.1604, 0.5873, 0.08333, 0.5919, 7.451e-08, 0.5919, 0.006283, 0.5793, 0.07705, 0.5793, 0.9167, 0.5748, 1.0, 0.5748, 0.9937, 0.5873, 0.9229, 0.5873, 1.0, 0.5919, 0.9167, 0.5919, 0.9229, 0.5793, 0.9937, 0.5793, 0.75, 0.5748, 0.8333, 0.5748, 0.8271, 0.5873, 0.7563, 0.5873, 0.6667, 0.5748, 0.75, 0.5748, 0.7437, 0.5873, 0.6729, 0.5873, 0.5833, 0.5748, 0.6667, 0.5748, 0.6604, 0.5873, 0.5896, 0.5873, 0.5, 0.5748, 0.5833, 0.5748, 0.5771, 0.5873, 0.5063, 0.5873, 0.4167, 0.5748, 0.5, 0.5748, 0.4937, 0.5873, 0.4229, 0.5873, 0.3333, 0.5748, 0.4167, 0.5748, 0.4104, 0.5873, 0.3396, 0.5873, 0.25, 0.5748, 0.3333, 0.5748, 0.3271, 0.5873, 0.2563, 0.5873, 0.1667, 0.5748, 0.25, 0.5748, 0.2437, 0.5873, 0.1729, 0.5873, 0.08333, 0.5748, 0.1667, 0.5748, 0.1604, 0.5873, 0.08962, 0.5873, 7.451e-08, 0.5748, 0.08333, 0.5748, 0.07705, 0.5873, 0.006283, 0.5873, 0.08962, 0.5873, 0.08962, 0.5793, 0.07705, 0.5793, 0.07705, 0.5873, 0.8333, 0.5748, 0.9167, 0.5748, 0.9104, 0.5873, 0.8396, 0.5873, 0.9937, 0.5793, 0.9937, 0.5873, 1.0, 0.5873, 1.0, 0.5793, 0.1667, 0.5919, 0.08333, 0.5919, 0.08962, 0.5793, 0.1604, 0.5793, 0.25, 0.5919, 0.1667, 0.5919, 0.1729, 0.5793, 0.2437, 0.5793, 0.3333, 0.5919, 0.25, 0.5919, 0.2563, 0.5793, 0.3271, 0.5793, 0.4167, 0.5919, 0.3333, 0.5919, 0.3396, 0.5793, 0.4104, 0.5793, 0.5, 0.5919, 0.4167, 0.5919, 0.4229, 0.5793, 0.4937, 0.5793, 0.5833, 0.5919, 0.5, 0.5919, 0.5063, 0.5793, 0.5771, 0.5793, 0.6667, 0.5919, 0.5833, 0.5919, 0.5896, 0.5793, 0.6604, 0.5793, 0.75, 0.5919, 0.6667, 0.5919, 0.6729, 0.5793, 0.7437, 0.5793, 0.8333, 0.5919, 0.75, 0.5919, 0.7563, 0.5793, 0.8271, 0.5793, 0.9167, 0.5919, 0.8333, 0.5919, 0.8396, 0.5793, 0.9104, 0.5793, 0.6604, 0.5793, 0.5896, 0.5793, 0.5896, 0.5873, 0.6604, 0.5873, 0.4167, 0.7603, 0.3333, 0.7603, 0.3333, 0.7603, 0.4167, 0.7603, 0.5, 0.7397, 0.5833, 0.7397, 0.5833, 0.7397, 0.5, 0.7397, 0.08333, 0.7397, 0.1667, 0.7397, 0.1667, 0.7397, 0.08333, 0.7397, 0.9167, 0.7397, 1.0, 0.7397, 1.0, 0.7397, 0.9167, 0.7397, 0.5833, 0.7603, 0.5, 0.7603, 0.5, 0.7603, 0.5833, 0.7603, 0.1667, 0.7603, 0.08333, 0.7603, 0.08333, 0.7603, 0.1667, 0.7603, 0.6667, 0.7397, 0.75, 0.7397, 0.75, 0.7397, 0.6667, 0.7397, 0.25, 0.7397, 0.3333, 0.7397, 0.3333, 0.7397, 0.25, 0.7397, 1.0, 0.7603, 0.9167, 0.7603, 0.9167, 0.7603, 1.0, 0.7603, 0.75, 0.7603, 0.6667, 0.7603, 0.6667, 0.7603, 0.75, 0.7603, 0.3333, 0.7603, 0.25, 0.7603, 0.25, 0.7603, 0.3333, 0.7603, 0.8333, 0.7397, 0.9167, 0.7397, 0.9167, 0.7397, 0.8333, 0.7397, 1.0, 0.6667, 1.0, 0.7397, 0.9167, 0.7397, 0.9167, 0.6667, 0.5, 0.7397, 0.5833, 0.7397, 0.5833, 0.7397, 0.5, 0.7397, 0.75, 0.7397, 0.8333, 0.7397, 0.8333, 0.7397, 0.75, 0.7397, 0.9141, 0.7551, 0.8359, 0.7551, 0.8359, 0.7449, 0.9141, 0.7449, 0.5833, 0.7603, 0.5, 0.7603, 0.5, 0.7603, 0.5833, 0.7603, 0.3333, 0.7397, 0.4167, 0.7397, 0.4167, 0.7397, 0.3333, 0.7397, 0.08077, 0.7551, 0.002566, 0.7551, 0.002566, 0.7449, 0.08077, 0.7449, 0.1667, 0.7397, 0.25, 0.7397, 0.25, 0.7397, 0.1667, 0.7397, 0.2474, 0.7551, 0.1692, 0.7551, 0.1692, 0.7449, 0.2474, 0.7449, 0.4141, 0.7551, 0.3359, 0.7551, 0.3359, 0.7449, 0.4141, 0.7449, 1.0, 0.7603, 0.9167, 0.7603, 0.9167, 0.7603, 1.0, 0.7603, 0.8333, 0.7603, 0.75, 0.7603, 0.75, 0.7603, 0.8333, 0.7603, 0.3333, 0.7397, 0.4167, 0.7397, 0.4167, 0.7397, 0.3333, 0.7397, 0.75, 0.7397, 0.8333, 0.7397, 0.8333, 0.7397, 0.75, 0.7397, 0.25, 0.7603, 0.1667, 0.7603, 0.1667, 0.7603, 0.25, 0.7603, 0.6667, 0.7603, 0.5833, 0.7603, 0.5833, 0.7603, 0.6667, 0.7603, 0.08333, 0.7603, 7.451e-08, 0.7603, 7.451e-08, 0.7603, 0.08333, 0.7603, 0.1667, 0.7397, 0.25, 0.7397, 0.25, 0.7397, 0.1667, 0.7397, 0.5833, 0.7397, 0.6667, 0.7397, 0.6667, 0.7397, 0.5833, 0.7397, 0.5, 0.7603, 0.4167, 0.7603, 0.4167, 0.7603, 0.5, 0.7603, 0.9167, 0.7603, 0.8333, 0.7603, 0.8333, 0.7603, 0.9167, 0.7603, 7.451e-08, 0.7397, 0.08333, 0.7397, 0.08333, 0.7397, 7.451e-08, 0.7397, 0.4167, 0.7397, 0.5, 0.7397, 0.5, 0.7397, 0.4167, 0.7397, 0.08333, 0.7603, 7.451e-08, 0.7603, 7.451e-08, 0.7603, 0.08333, 0.7603, 0.1667, 0.7603, 0.08333, 0.7603, 0.08333, 0.7603, 0.1667, 0.7603, 0.25, 0.7603, 0.1667, 0.7603, 0.1667, 0.7603, 0.25, 0.7603, 0.3333, 0.7603, 0.25, 0.7603, 0.25, 0.7603, 0.3333, 0.7603, 0.4167, 0.7603, 0.3333, 0.7603, 0.3333, 0.7603, 0.4167, 0.7603, 0.4167, 0.7397, 0.5, 0.7397, 0.5, 0.7397, 0.4167, 0.7397, 0.6667, 0.7603, 0.5833, 0.7603, 0.5833, 0.7603, 0.6667, 0.7603, 0.5808, 0.7551, 0.5026, 0.7551, 0.5026, 0.7449, 0.5808, 0.7449, 0.75, 0.7603, 0.6667, 0.7603, 0.6667, 0.7603, 0.75, 0.7603, 0.8333, 0.7603, 0.75, 0.7603, 0.75, 0.7603, 0.8333, 0.7603, 0.9167, 0.7603, 0.8333, 0.7603, 0.8333, 0.7603, 0.9167, 0.7603, 0.9167, 0.7397, 1.0, 0.7397, 1.0, 0.7397, 0.9167, 0.7397, 7.451e-08, 0.7397, 0.08333, 0.7397, 0.08333, 0.7397, 7.451e-08, 0.7397, 0.3308, 0.7551, 0.2526, 0.7551, 0.2526, 0.7449, 0.3308, 0.7449, 0.4974, 0.7551, 0.4192, 0.7551, 0.4192, 0.7449, 0.4974, 0.7449, 0.08333, 0.7397, 0.1667, 0.7397, 0.1667, 0.7397, 0.08333, 0.7397, 0.9974, 0.7551, 0.9192, 0.7551, 0.9192, 0.7449, 0.9974, 0.7449, 0.1641, 0.7551, 0.0859, 0.7551, 0.0859, 0.7449, 0.1641, 0.7449, 0.25, 0.7397, 0.3333, 0.7397, 0.3333, 0.7397, 0.25, 0.7397, 0.5833, 0.7397, 0.6667, 0.7397, 0.6667, 0.7397, 0.5833, 0.7397, 0.6667, 0.7397, 0.75, 0.7397, 0.75, 0.7397, 0.6667, 0.7397, 0.8308, 0.7551, 0.7526, 0.7551, 0.7526, 0.7449, 0.8308, 0.7449, 0.8333, 0.7397, 0.9167, 0.7397, 0.9167, 0.7397, 0.8333, 0.7397, 0.7474, 0.7551, 0.6692, 0.7551, 0.6692, 0.7449, 0.7474, 0.7449, 0.5859, 0.7551, 0.5833, 0.7603, 0.5808, 0.7551, 0.5859, 0.7449, 0.5808, 0.7449, 0.5833, 0.7397, 0.6692, 0.7551, 0.6667, 0.7603, 0.6641, 0.7551, 0.6692, 0.7449, 0.6641, 0.7449, 0.6667, 0.7397, 0.7526, 0.7551, 0.75, 0.7603, 0.7474, 0.7551, 0.7526, 0.7449, 0.7474, 0.7449, 0.75, 0.7397, 0.8359, 0.7551, 0.8333, 0.7603, 0.8308, 0.7551, 0.8308, 0.7449, 0.8333, 0.7397, 0.8359, 0.7449, 0.9167, 0.7603, 0.9141, 0.7551, 0.9192, 0.7551, 0.9192, 0.7449, 0.9141, 0.7449, 0.9167, 0.7397, 0.9974, 0.7449, 0.9993, 0.7397, 1.0, 0.7449, 0.9974, 0.7551, 1.0, 0.7551, 0.9993, 0.7603, 0.5026, 0.7449, 0.4974, 0.7449, 0.5, 0.7397, 0.5026, 0.7551, 0.5, 0.7603, 0.4974, 0.7551, 0.4192, 0.7449, 0.4141, 0.7449, 0.4167, 0.7397, 0.4192, 0.7551, 0.4167, 0.7603, 0.4141, 0.7551, 0.3359, 0.7449, 0.3308, 0.7449, 0.3333, 0.7397, 0.3359, 0.7551, 0.3333, 0.7603, 0.3308, 0.7551, 0.2526, 0.7449, 0.2474, 0.7449, 0.25, 0.7397, 0.2526, 0.7551, 0.25, 0.7603, 0.2474, 0.7551, 0.1692, 0.7449, 0.1641, 0.7449, 0.1667, 0.7397, 0.1692, 0.7551, 0.1667, 0.7603, 0.1641, 0.7551, 0.0859, 0.7449, 0.08077, 0.7449, 0.08333, 0.7397, 0.08077, 0.7551, 0.0859, 0.7551, 0.08333, 0.7603, 0.9167, 0.7397, 1.0, 0.7397, 0.9974, 0.7449, 0.9192, 0.7449, 1.0, 0.7603, 0.9167, 0.7603, 0.9192, 0.7551, 0.9974, 0.7551, 0.9192, 0.7449, 0.9192, 0.7551, 0.9141, 0.7551, 0.9141, 0.7449, 0.75, 0.7397, 0.8333, 0.7397, 0.8308, 0.7449, 0.7526, 0.7449, 0.8359, 0.7449, 0.8359, 0.7551, 0.8308, 0.7551, 0.8308, 0.7449, 0.6667, 0.7397, 0.75, 0.7397, 0.7474, 0.7449, 0.6692, 0.7449, 0.7526, 0.7449, 0.7526, 0.7551, 0.7474, 0.7551, 0.7474, 0.7449, 0.5833, 0.7397, 0.6667, 0.7397, 0.6641, 0.7449, 0.5859, 0.7449, 0.6692, 0.7449, 0.6692, 0.7551, 0.6641, 0.7551, 0.6641, 0.7449, 0.5, 0.7397, 0.5833, 0.7397, 0.5808, 0.7449, 0.5026, 0.7449, 0.5859, 0.7449, 0.5859, 0.7551, 0.5808, 0.7551, 0.5808, 0.7449, 0.4167, 0.7397, 0.5, 0.7397, 0.4974, 0.7449, 0.4192, 0.7449, 0.5026, 0.7449, 0.5026, 0.7551, 0.4974, 0.7551, 0.4974, 0.7449, 0.3333, 0.7397, 0.4167, 0.7397, 0.4141, 0.7449, 0.3359, 0.7449, 0.4192, 0.7449, 0.4192, 0.7551, 0.4141, 0.7551, 0.4141, 0.7449, 0.25, 0.7397, 0.3333, 0.7397, 0.3308, 0.7449, 0.2526, 0.7449, 0.3359, 0.7449, 0.3359, 0.7551, 0.3308, 0.7551, 0.3308, 0.7449, 0.1667, 0.7397, 0.25, 0.7397, 0.2474, 0.7449, 0.1692, 0.7449, 0.2526, 0.7449, 0.2526, 0.7551, 0.2474, 0.7551, 0.2474, 0.7449, 0.08333, 0.7397, 0.1667, 0.7397, 0.1641, 0.7449, 0.0859, 0.7449, 0.1692, 0.7449, 0.1692, 0.7551, 0.1641, 0.7551, 0.1641, 0.7449, 7.451e-08, 0.7397, 0.08333, 0.7397, 0.08077, 0.7449, 0.002566, 0.7449, 0.08333, 0.7603, 7.451e-08, 0.7603, 0.002566, 0.7551, 0.08077, 0.7551, 0.0859, 0.7449, 0.0859, 0.7551, 0.08077, 0.7551, 0.08077, 0.7449, 0.8333, 0.7397, 0.9167, 0.7397, 0.9141, 0.7449, 0.8359, 0.7449, 0.9974, 0.7551, 0.9974, 0.7449, 1.0, 0.7449, 1.0, 0.7551, 0.1667, 0.7603, 0.08333, 0.7603, 0.0859, 0.7551, 0.1641, 0.7551, 0.25, 0.7603, 0.1667, 0.7603, 0.1692, 0.7551, 0.2474, 0.7551, 0.3333, 0.7603, 0.25, 0.7603, 0.2526, 0.7551, 0.3308, 0.7551, 0.4167, 0.7603, 0.3333, 0.7603, 0.3359, 0.7551, 0.4141, 0.7551, 0.5, 0.7603, 0.4167, 0.7603, 0.4192, 0.7551, 0.4974, 0.7551, 0.5833, 0.7603, 0.5, 0.7603, 0.5026, 0.7551, 0.5808, 0.7551, 0.6667, 0.7603, 0.5833, 0.7603, 0.5859, 0.7551, 0.6641, 0.7551, 0.75, 0.7603, 0.6667, 0.7603, 0.6692, 0.7551, 0.7474, 0.7551, 0.8333, 0.7603, 0.75, 0.7603, 0.7526, 0.7551, 0.8308, 0.7551, 0.9167, 0.7603, 0.8333, 0.7603, 0.8359, 0.7551, 0.9141, 0.7551, 0.6641, 0.7551, 0.5859, 0.7551, 0.5859, 0.7449, 0.6641, 0.7449, 0.25, 0.905, 0.3333, 0.905, 0.3333, 0.905, 0.25, 0.905, 0.5833, 0.9283, 0.5, 0.9283, 0.5, 0.9283, 0.5833, 0.9283, 0.1667, 0.9283, 0.08333, 0.9283, 0.08333, 0.9283, 0.1667, 0.9283, 0.8333, 0.905, 0.9167, 0.905, 0.9167, 0.905, 0.8333, 0.905, 0.4971, 0.9225, 0.4195, 0.9225, 0.4195, 0.9108, 0.4971, 0.9108, 0.7471, 0.9225, 0.6695, 0.9225, 0.6695, 0.9108, 0.7471, 0.9108, 0.3305, 0.9225, 0.2529, 0.9225, 0.2529, 0.9108, 0.3305, 0.9108, 7.451e-08, 0.905, 0.08333, 0.905, 0.08333, 0.905, 7.451e-08, 0.905, 0.5833, 0.905, 0.6667, 0.905, 0.6667, 0.905, 0.5833, 0.905, 0.1667, 0.905, 0.25, 0.905, 0.25, 0.905, 0.1667, 0.905, 0.9138, 0.9225, 0.8362, 0.9225, 0.8362, 0.9108, 0.9138, 0.9108, 0.08333, 0.9283, 0.08333, 1.0, 7.451e-08, 1.0, 7.451e-08, 0.9283, 0.9971, 0.9225, 0.9195, 0.9225, 0.9195, 0.9108, 0.9971, 0.9108, 0.08333, 0.905, 0.1667, 0.905, 0.1667, 0.905, 0.08333, 0.905, 0.25, 0.9283, 0.1667, 0.9283, 0.1667, 0.9283, 0.25, 0.9283, 0.3333, 0.9283, 0.25, 0.9283, 0.25, 0.9283, 0.3333, 0.9283, 0.3333, 0.905, 0.4167, 0.905, 0.4167, 0.905, 0.3333, 0.905, 0.4167, 0.905, 0.5, 0.905, 0.5, 0.905, 0.4167, 0.905, 0.5, 0.905, 0.5833, 0.905, 0.5833, 0.905, 0.5, 0.905, 0.6667, 0.9283, 0.5833, 0.9283, 0.5833, 0.9283, 0.6667, 0.9283, 0.75, 0.9283, 0.6667, 0.9283, 0.6667, 0.9283, 0.75, 0.9283, 0.8333, 0.9283, 0.75, 0.9283, 0.75, 0.9283, 0.8333, 0.9283, 0.9167, 0.9283, 0.8333, 0.9283, 0.8333, 0.9283, 0.9167, 0.9283, 1.0, 0.9283, 0.9167, 0.9283, 0.9167, 0.9283, 1.0, 0.9283, 0.6667, 0.905, 0.75, 0.905, 0.75, 0.905, 0.6667, 0.905, 0.4167, 0.9283, 0.3333, 0.9283, 0.3333, 0.9283, 0.4167, 0.9283, 0.8305, 0.9225, 0.7529, 0.9225, 0.7529, 0.9108, 0.8305, 0.9108, 0.1638, 0.9225, 0.0862, 0.9225, 0.0862, 0.9108, 0.1638, 0.9108, 0.5805, 0.9225, 0.5029, 0.9225, 0.5029, 0.9108, 0.5805, 0.9108, 0.08047, 0.9225, 0.002865, 0.9225, 0.002865, 0.9108, 0.08047, 0.9108, 0.2471, 0.9225, 0.1695, 0.9225, 0.1695, 0.9108, 0.2471, 0.9108, 0.6638, 0.9225, 0.5862, 0.9225, 0.5862, 0.9108, 0.6638, 0.9108, 0.4138, 0.9225, 0.3362, 0.9225, 0.3362, 0.9108, 0.4138, 0.9108, 0.75, 0.905, 0.8333, 0.905, 0.8333, 0.905, 0.75, 0.905, 0.9167, 0.905, 1.0, 0.905, 1.0, 0.905, 0.9167, 0.905, 0.5, 0.9283, 0.4167, 0.9283, 0.4167, 0.9283, 0.5, 0.9283, 0.002865, 0.9225, 0.0007678, 0.9283, 7.451e-08, 0.9225, 0.9971, 0.9108, 0.9992, 0.905, 1.0, 0.9108, 0.9195, 0.9108, 0.9138, 0.9108, 0.9167, 0.905, 0.9195, 0.9225, 0.9167, 0.9283, 0.9138, 0.9225, 0.8362, 0.9108, 0.8305, 0.9108, 0.8333, 0.905, 0.8362, 0.9225, 0.8333, 0.9283, 0.8305, 0.9225, 0.7529, 0.9108, 0.7471, 0.9108, 0.75, 0.905, 0.7529, 0.9225, 0.75, 0.9283, 0.7471, 0.9225, 0.6695, 0.9108, 0.6638, 0.9108, 0.6667, 0.905, 0.6695, 0.9225, 0.6667, 0.9283, 0.6638, 0.9225, 0.5862, 0.9108, 0.5805, 0.9108, 0.5833, 0.905, 0.5862, 0.9225, 0.5833, 0.9283, 0.5805, 0.9225, 0.5029, 0.9108, 0.4971, 0.9108, 0.5, 0.905, 0.5029, 0.9225, 0.5, 0.9283, 0.4971, 0.9225, 0.4195, 0.9108, 0.4138, 0.9108, 0.4167, 0.905, 0.4195, 0.9225, 0.4167, 0.9283, 0.4138, 0.9225, 0.3362, 0.9108, 0.3305, 0.9108, 0.3333, 0.905, 0.3362, 0.9225, 0.3333, 0.9283, 0.3305, 0.9225, 0.2529, 0.9108, 0.2471, 0.9108, 0.25, 0.905, 0.2529, 0.9225, 0.25, 0.9283, 0.2471, 0.9225, 0.1695, 0.9108, 0.1638, 0.9108, 0.1667, 0.905, 0.1695, 0.9225, 0.1667, 0.9283, 0.1638, 0.9225, 0.0862, 0.9108, 0.08047, 0.9108, 0.08333, 0.905, 0.0862, 0.9225, 0.08333, 0.9283, 0.08047, 0.9225, 0.0862, 0.9108, 0.0862, 0.9225, 0.08047, 0.9225, 0.08047, 0.9108, 0.08333, 0.9283, 7.451e-08, 0.9283, 0.002865, 0.9225, 0.08047, 0.9225, 0.9971, 0.9225, 0.9971, 0.9108, 1.0, 0.9108, 1.0, 0.9225, 7.451e-08, 0.905, 0.08333, 0.905, 0.08047, 0.9108, 0.002865, 0.9108, 0.1695, 0.9108, 0.1695, 0.9225, 0.1638, 0.9225, 0.1638, 0.9108, 0.1667, 0.9283, 0.08333, 0.9283, 0.0862, 0.9225, 0.1638, 0.9225, 0.08333, 0.905, 0.1667, 0.905, 0.1638, 0.9108, 0.0862, 0.9108, 0.2529, 0.9108, 0.2529, 0.9225, 0.2471, 0.9225, 0.2471, 0.9108, 0.25, 0.9283, 0.1667, 0.9283, 0.1695, 0.9225, 0.2471, 0.9225, 0.1667, 0.905, 0.25, 0.905, 0.2471, 0.9108, 0.1695, 0.9108, 0.3362, 0.9108, 0.3362, 0.9225, 0.3305, 0.9225, 0.3305, 0.9108, 0.3333, 0.9283, 0.25, 0.9283, 0.2529, 0.9225, 0.3305, 0.9225, 0.25, 0.905, 0.3333, 0.905, 0.3305, 0.9108, 0.2529, 0.9108, 0.4195, 0.9108, 0.4195, 0.9225, 0.4138, 0.9225, 0.4138, 0.9108, 0.4167, 0.9283, 0.3333, 0.9283, 0.3362, 0.9225, 0.4138, 0.9225, 0.3333, 0.905, 0.4167, 0.905, 0.4138, 0.9108, 0.3362, 0.9108, 0.5029, 0.9108, 0.5029, 0.9225, 0.4971, 0.9225, 0.4971, 0.9108, 0.5, 0.9283, 0.4167, 0.9283, 0.4195, 0.9225, 0.4971, 0.9225, 0.4167, 0.905, 0.5, 0.905, 0.4971, 0.9108, 0.4195, 0.9108, 0.5862, 0.9108, 0.5862, 0.9225, 0.5805, 0.9225, 0.5805, 0.9108, 0.5833, 0.9283, 0.5, 0.9283, 0.5029, 0.9225, 0.5805, 0.9225, 0.5, 0.905, 0.5833, 0.905, 0.5805, 0.9108, 0.5029, 0.9108, 0.6695, 0.9108, 0.6695, 0.9225, 0.6638, 0.9225, 0.6638, 0.9108, 0.6667, 0.9283, 0.5833, 0.9283, 0.5862, 0.9225, 0.6638, 0.9225, 0.5833, 0.905, 0.6667, 0.905, 0.6638, 0.9108, 0.5862, 0.9108, 0.7529, 0.9108, 0.7529, 0.9225, 0.7471, 0.9225, 0.7471, 0.9108, 0.75, 0.9283, 0.6667, 0.9283, 0.6695, 0.9225, 0.7471, 0.9225, 0.6667, 0.905, 0.75, 0.905, 0.7471, 0.9108, 0.6695, 0.9108, 0.8362, 0.9108, 0.8362, 0.9225, 0.8305, 0.9225, 0.8305, 0.9108, 0.8333, 0.9283, 0.75, 0.9283, 0.7529, 0.9225, 0.8305, 0.9225, 0.75, 0.905, 0.8333, 0.905, 0.8305, 0.9108, 0.7529, 0.9108, 0.9195, 0.9108, 0.9195, 0.9225, 0.9138, 0.9225, 0.9138, 0.9108, 0.9167, 0.9283, 0.8333, 0.9283, 0.8362, 0.9225, 0.9138, 0.9225, 0.8333, 0.905, 0.9167, 0.905, 0.9138, 0.9108, 0.8362, 0.9108, 1.0, 0.9283, 0.9167, 0.9283, 0.9195, 0.9225, 0.9971, 0.9225, 0.9167, 0.905, 1.0, 0.905, 0.9971, 0.9108, 0.9195, 0.9108, 0.08333, 0.9283, 7.451e-08, 0.9283, 7.451e-08, 0.9283, 0.08333, 0.9283, 0.37, 0.4578, 0.25, 0.49, 0.13, 0.4578, 0.04215, 0.37, 0.01, 0.25, 0.04215, 0.13, 0.13, 0.04215, 0.25, 0.01, 0.37, 0.04215, 0.4578, 0.13, 0.49, 0.25, 0.4578, 0.37, 0.4167, 1.0, 0.5, 1.0, 0.5, 1.0, 0.4167, 1.0, 0.8333, 1.0, 0.9167, 1.0, 0.9167, 1.0, 0.8333, 1.0, 0.25, 1.0, 0.3333, 1.0, 0.3333, 1.0, 0.25, 1.0, 0.6667, 1.0, 0.75, 1.0, 0.75, 1.0, 0.6667, 1.0, 0.08333, 1.0, 0.1667, 1.0, 0.1667, 1.0, 0.08333, 1.0, 0.5, 1.0, 0.5833, 1.0, 0.5833, 1.0, 0.5, 1.0, 0.9167, 1.0, 1.0, 1.0, 1.0, 1.0, 0.9167, 1.0, 0.3333, 1.0, 0.4167, 1.0, 0.4167, 1.0, 0.3333, 1.0, 0.75, 1.0, 0.8333, 1.0, 0.8333, 1.0, 0.75, 1.0, 0.1667, 1.0, 0.25, 1.0, 0.25, 1.0, 0.1667, 1.0, 0.5833, 1.0, 0.6667, 1.0, 0.6667, 1.0, 0.5833, 1.0, 0.6667, 0.0625, 0.6667, 0.125, 0.5556, 0.125, 0.5556, 0.0625, 0.6667, 0.5, 0.6667, 0.5625, 0.5556, 0.5625, 0.5556, 0.5, 0.6667, 0.9375, 0.6111, 1.0, 0.5556, 0.9375, 0.6111, 0.0, 0.6667, 0.0625, 0.5556, 0.0625, 0.6667, 0.4375, 0.6667, 0.5, 0.5556, 0.5, 0.5556, 0.4375, 0.6667, 0.875, 0.6667, 0.9375, 0.5556, 0.9375, 0.5556, 0.875, 0.6667, 0.375, 0.6667, 0.4375, 0.5556, 0.4375, 0.5556, 0.375, 0.6667, 0.8125, 0.6667, 0.875, 0.5556, 0.875, 0.5556, 0.8125, 0.6667, 0.3125, 0.6667, 0.375, 0.5556, 0.375, 0.5556, 0.3125, 0.6667, 0.75, 0.6667, 0.8125, 0.5556, 0.8125, 0.5556, 0.75, 0.6667, 0.25, 0.6667, 0.3125, 0.5556, 0.3125, 0.5556, 0.25, 0.6667, 0.6875, 0.6667, 0.75, 0.5556, 0.75, 0.5556, 0.6875, 0.6667, 0.1875, 0.6667, 0.25, 0.5556, 0.25, 0.5556, 0.1875, 0.6667, 0.625, 0.6667, 0.6875, 0.5556, 0.6875, 0.5556, 0.625, 0.6667, 0.125, 0.6667, 0.1875, 0.5556, 0.1875, 0.5556, 0.125, 0.6667, 0.5625, 0.6667, 0.625, 0.5556, 0.625, 0.5556, 0.5625, 0.5556, 0.125, 0.5556, 0.1875, 0.4444, 0.1875, 0.4444, 0.125, 0.5556, 0.5625, 0.5556, 0.625, 0.4444, 0.625, 0.4444, 0.5625, 0.5556, 0.0625, 0.5556, 0.125, 0.4444, 0.125, 0.4444, 0.0625, 0.5556, 0.5, 0.5556, 0.5625, 0.4444, 0.5625, 0.4444, 0.5, 0.5556, 0.9375, 0.5, 1.0, 0.4444, 0.9375, 0.5, 0.0, 0.5556, 0.0625, 0.4444, 0.0625, 0.5556, 0.4375, 0.5556, 0.5, 0.4444, 0.5, 0.4444, 0.4375, 0.5556, 0.875, 0.5556, 0.9375, 0.4444, 0.9375, 0.4444, 0.875, 0.5556, 0.375, 0.5556, 0.4375, 0.4444, 0.4375, 0.4444, 0.375, 0.5556, 0.8125, 0.5556, 0.875, 0.4444, 0.875, 0.4444, 0.8125, 0.5556, 0.3125, 0.5556, 0.375, 0.4444, 0.375, 0.4444, 0.3125, 0.5556, 0.75, 0.5556, 0.8125, 0.4444, 0.8125, 0.4444, 0.75, 0.5556, 0.25, 0.5556, 0.3125, 0.4444, 0.3125, 0.4444, 0.25, 0.5556, 0.6875, 0.5556, 0.75, 0.4444, 0.75, 0.4444, 0.6875, 0.5556, 0.1875, 0.5556, 0.25, 0.4444, 0.25, 0.4444, 0.1875, 0.5556, 0.625, 0.5556, 0.6875, 0.4444, 0.6875, 0.4444, 0.625, 0.4444, 0.8125, 0.4444, 0.875, 0.3333, 0.875, 0.3333, 0.8125, 0.4444, 0.3125, 0.4444, 0.375, 0.3333, 0.375, 0.3333, 0.3125, 0.4444, 0.75, 0.4444, 0.8125, 0.3333, 0.8125, 0.3333, 0.75, 0.4444, 0.25, 0.4444, 0.3125, 0.3333, 0.3125, 0.3333, 0.25, 0.4444, 0.6875, 0.4444, 0.75, 0.3333, 0.75, 0.3333, 0.6875, 0.4444, 0.1875, 0.4444, 0.25, 0.3333, 0.25, 0.3333, 0.1875, 0.4444, 0.625, 0.4444, 0.6875, 0.3333, 0.6875, 0.3333, 0.625, 0.4444, 0.125, 0.4444, 0.1875, 0.3333, 0.1875, 0.3333, 0.125, 0.4444, 0.5625, 0.4444, 0.625, 0.3333, 0.625, 0.3333, 0.5625, 0.4444, 0.0625, 0.4444, 0.125, 0.3333, 0.125, 0.3333, 0.0625, 0.4444, 0.5, 0.4444, 0.5625, 0.3333, 0.5625, 0.3333, 0.5, 0.4444, 0.9375, 0.3889, 1.0, 0.3333, 0.9375, 0.3889, 0.0, 0.4444, 0.0625, 0.3333, 0.0625, 0.4444, 0.4375, 0.4444, 0.5, 0.3333, 0.5, 0.3333, 0.4375, 0.4444, 0.875, 0.4444, 0.9375, 0.3333, 0.9375, 0.3333, 0.875, 0.4444, 0.375, 0.4444, 0.4375, 0.3333, 0.4375, 0.3333, 0.375, 0.3333, 0.5625, 0.3333, 0.625, 0.2222, 0.625, 0.2222, 0.5625, 0.3333, 0.0625, 0.3333, 0.125, 0.2222, 0.125, 0.2222, 0.0625, 0.3333, 0.5, 0.3333, 0.5625, 0.2222, 0.5625, 0.2222, 0.5, 0.3333, 0.9375, 0.2778, 1.0, 0.2222, 0.9375, 0.2778, 0.0, 0.3333, 0.0625, 0.2222, 0.0625, 0.3333, 0.4375, 0.3333, 0.5, 0.2222, 0.5, 0.2222, 0.4375, 0.3333, 0.875, 0.3333, 0.9375, 0.2222, 0.9375, 0.2222, 0.875, 0.3333, 0.375, 0.3333, 0.4375, 0.2222, 0.4375, 0.2222, 0.375, 0.3333, 0.8125, 0.3333, 0.875, 0.2222, 0.875, 0.2222, 0.8125, 0.3333, 0.3125, 0.3333, 0.375, 0.2222, 0.375, 0.2222, 0.3125, 0.3333, 0.75, 0.3333, 0.8125, 0.2222, 0.8125, 0.2222, 0.75, 0.3333, 0.25, 0.3333, 0.3125, 0.2222, 0.3125, 0.2222, 0.25, 0.3333, 0.6875, 0.3333, 0.75, 0.2222, 0.75, 0.2222, 0.6875, 0.3333, 0.1875, 0.3333, 0.25, 0.2222, 0.25, 0.2222, 0.1875, 0.3333, 0.625, 0.3333, 0.6875, 0.2222, 0.6875, 0.2222, 0.625, 0.3333, 0.125, 0.3333, 0.1875, 0.2222, 0.1875, 0.2222, 0.125, 0.2222, 0.3125, 0.2222, 0.375, 0.1111, 0.375, 0.1111, 0.3125, 0.2222, 0.75, 0.2222, 0.8125, 0.1111, 0.8125, 0.1111, 0.75, 0.2222, 0.25, 0.2222, 0.3125, 0.1111, 0.3125, 0.1111, 0.25, 0.2222, 0.6875, 0.2222, 0.75, 0.1111, 0.75, 0.1111, 0.6875, 0.2222, 0.1875, 0.2222, 0.25, 0.1111, 0.25, 0.1111, 0.1875, 0.2222, 0.625, 0.2222, 0.6875, 0.1111, 0.6875, 0.1111, 0.625, 0.2222, 0.125, 0.2222, 0.1875, 0.1111, 0.1875, 0.1111, 0.125, 0.2222, 0.5625, 0.2222, 0.625, 0.1111, 0.625, 0.1111, 0.5625, 0.2222, 0.0625, 0.2222, 0.125, 0.1111, 0.125, 0.1111, 0.0625, 0.2222, 0.5, 0.2222, 0.5625, 0.1111, 0.5625, 0.1111, 0.5, 0.2222, 0.9375, 0.1667, 1.0, 0.1111, 0.9375, 0.1667, 0.0, 0.2222, 0.0625, 0.1111, 0.0625, 0.2222, 0.4375, 0.2222, 0.5, 0.1111, 0.5, 0.1111, 0.4375, 0.2222, 0.875, 0.2222, 0.9375, 0.1111, 0.9375, 0.1111, 0.875, 0.2222, 0.375, 0.2222, 0.4375, 0.1111, 0.4375, 0.1111, 0.375, 0.2222, 0.8125, 0.2222, 0.875, 0.1111, 0.875, 0.1111, 0.8125, 0.1111, 0.0625, 0.1111, 0.125, 5.96e-08, 0.125, 2.086e-07, 0.0625, 0.1111, 0.5, 0.1111, 0.5625, 0.0, 0.5625, 0.0, 0.5, 0.1111, 0.9375, 0.05556, 1.0, 2.086e-07, 0.9375, 0.05556, 0.0, 0.1111, 0.0625, 2.086e-07, 0.0625, 0.1111, 0.4375, 0.1111, 0.5, 0.0, 0.5, 2.98e-08, 0.4375, 0.1111, 0.875, 0.1111, 0.9375, 2.086e-07, 0.9375, 5.96e-08, 0.875, 0.1111, 0.375, 0.1111, 0.4375, 2.98e-08, 0.4375, 2.98e-08, 0.375, 0.1111, 0.8125, 0.1111, 0.875, 5.96e-08, 0.875, 2.98e-08, 0.8125, 0.1111, 0.3125, 0.1111, 0.375, 2.98e-08, 0.375, 2.98e-08, 0.3125, 0.1111, 0.75, 0.1111, 0.8125, 2.98e-08, 0.8125, 2.98e-08, 0.75, 0.1111, 0.25, 0.1111, 0.3125, 2.98e-08, 0.3125, 2.98e-08, 0.25, 0.1111, 0.6875, 0.1111, 0.75, 2.98e-08, 0.75, 2.98e-08, 0.6875, 0.1111, 0.1875, 0.1111, 0.25, 2.98e-08, 0.25, 2.98e-08, 0.1875, 0.1111, 0.625, 0.1111, 0.6875, 2.98e-08, 0.6875, 2.98e-08, 0.625, 0.1111, 0.125, 0.1111, 0.1875, 2.98e-08, 0.1875, 5.96e-08, 0.125, 0.1111, 0.5625, 0.1111, 0.625, 2.98e-08, 0.625, 0.0, 0.5625, 1.0, 0.75, 1.0, 0.8125, 0.8889, 0.8125, 0.8889, 0.75, 1.0, 0.25, 1.0, 0.3125, 0.8889, 0.3125, 0.8889, 0.25, 1.0, 0.6875, 1.0, 0.75, 0.8889, 0.75, 0.8889, 0.6875, 1.0, 0.1875, 1.0, 0.25, 0.8889, 0.25, 0.8889, 0.1875, 1.0, 0.625, 1.0, 0.6875, 0.8889, 0.6875, 0.8889, 0.625, 1.0, 0.125, 1.0, 0.1875, 0.8889, 0.1875, 0.8889, 0.125, 1.0, 0.5625, 1.0, 0.625, 0.8889, 0.625, 0.8889, 0.5625, 1.0, 0.0625, 1.0, 0.125, 0.8889, 0.125, 0.8889, 0.0625, 1.0, 0.5, 1.0, 0.5625, 0.8889, 0.5625, 0.8889, 0.5, 1.0, 0.9375, 0.9444, 1.0, 0.8889, 0.9375, 0.9444, 0.0, 1.0, 0.0625, 0.8889, 0.0625, 1.0, 0.4375, 1.0, 0.5, 0.8889, 0.5, 0.8889, 0.4375, 1.0, 0.875, 1.0, 0.9375, 0.8889, 0.9375, 0.8889, 0.875, 1.0, 0.375, 1.0, 0.4375, 0.8889, 0.4375, 0.8889, 0.375, 1.0, 0.8125, 1.0, 0.875, 0.8889, 0.875, 0.8889, 0.8125, 1.0, 0.3125, 1.0, 0.375, 0.8889, 0.375, 0.8889, 0.3125, 0.8889, 0.5, 0.8889, 0.5625, 0.7778, 0.5625, 0.7778, 0.5, 0.8889, 0.9375, 0.8333, 1.0, 0.7778, 0.9375, 0.8333, 0.0, 0.8889, 0.0625, 0.7778, 0.0625, 0.8889, 0.4375, 0.8889, 0.5, 0.7778, 0.5, 0.7778, 0.4375, 0.8889, 0.875, 0.8889, 0.9375, 0.7778, 0.9375, 0.7778, 0.875, 0.8889, 0.375, 0.8889, 0.4375, 0.7778, 0.4375, 0.7778, 0.375, 0.8889, 0.8125, 0.8889, 0.875, 0.7778, 0.875, 0.7778, 0.8125, 0.8889, 0.3125, 0.8889, 0.375, 0.7778, 0.375, 0.7778, 0.3125, 0.8889, 0.75, 0.8889, 0.8125, 0.7778, 0.8125, 0.7778, 0.75, 0.8889, 0.25, 0.8889, 0.3125, 0.7778, 0.3125, 0.7778, 0.25, 0.8889, 0.6875, 0.8889, 0.75, 0.7778, 0.75, 0.7778, 0.6875, 0.8889, 0.1875, 0.8889, 0.25, 0.7778, 0.25, 0.7778, 0.1875, 0.8889, 0.625, 0.8889, 0.6875, 0.7778, 0.6875, 0.7778, 0.625, 0.8889, 0.125, 0.8889, 0.1875, 0.7778, 0.1875, 0.7778, 0.125, 0.8889, 0.5625, 0.8889, 0.625, 0.7778, 0.625, 0.7778, 0.5625, 0.8889, 0.0625, 0.8889, 0.125, 0.7778, 0.125, 0.7778, 0.0625, 0.7778, 0.25, 0.7778, 0.3125, 0.6667, 0.3125, 0.6667, 0.25, 0.7778, 0.6875, 0.7778, 0.75, 0.6667, 0.75, 0.6667, 0.6875, 0.7778, 0.1875, 0.7778, 0.25, 0.6667, 0.25, 0.6667, 0.1875, 0.7778, 0.625, 0.7778, 0.6875, 0.6667, 0.6875, 0.6667, 0.625, 0.7778, 0.125, 0.7778, 0.1875, 0.6667, 0.1875, 0.6667, 0.125, 0.7778, 0.5625, 0.7778, 0.625, 0.6667, 0.625, 0.6667, 0.5625, 0.7778, 0.0625, 0.7778, 0.125, 0.6667, 0.125, 0.6667, 0.0625, 0.7778, 0.5, 0.7778, 0.5625, 0.6667, 0.5625, 0.6667, 0.5, 0.7778, 0.9375, 0.7222, 1.0, 0.6667, 0.9375, 0.7222, 0.0, 0.7778, 0.0625, 0.6667, 0.0625, 0.7778, 0.4375, 0.7778, 0.5, 0.6667, 0.5, 0.6667, 0.4375, 0.7778, 0.875, 0.7778, 0.9375, 0.6667, 0.9375, 0.6667, 0.875, 0.7778, 0.375, 0.7778, 0.4375, 0.6667, 0.4375, 0.6667, 0.375, 0.7778, 0.8125, 0.7778, 0.875, 0.6667, 0.875, 0.6667, 0.8125, 0.7778, 0.3125, 0.7778, 0.375, 0.6667, 0.375, 0.6667, 0.3125, 0.7778, 0.75, 0.7778, 0.8125, 0.6667, 0.8125, 0.6667, 0.75, 0.0, 0.75, 0.0, 0.75, 0.0, 1.0, 0.0, 1.0, 0.0, 0.75, 0.0, 0.75, 0.0, 1.0, 0.0, 1.0, 0.0, 0.75, 0.0, 1.0, 0.25, 1.0, 0.25, 0.75, 0.25, 0.75, 0.25, 1.0, 0.5, 1.0, 0.5, 0.75, 0.5, 0.75, 0.5, 1.0, 0.75, 1.0, 0.75, 0.75, 0.0, 0.75, 0.0, 0.75, 0.0, 1.0, 0.0, 1.0, 0.0, 0.75, 0.0, 0.75, 0.0, 1.0, 0.0, 1.0, 0.0, 0.75, 0.0, 0.75, 0.0, 1.0, 0.0, 1.0, 0.0, 0.75, 0.0, 0.75, 0.0, 1.0, 0.0, 1.0, 0.0, 0.75, 0.0, 1.0, 0.0, 1.0, 0.0, 0.75, 0.0, 0.75, 0.0, 1.0, 0.0, 1.0, 0.0, 0.75, 0.0, 0.75, 0.25, 0.75, 0.25, 1.0, 0.0, 1.0, 0.25, 0.75, 0.5, 0.75, 0.5, 1.0, 0.25, 1.0, 0.5, 0.75, 0.75, 0.75, 0.75, 1.0, 0.5, 1.0, 0.0, 0.75, 0.0, 1.0, 0.0, 1.0, 0.0, 0.75, 0.0, 0.75, 0.0, 1.0, 0.0, 1.0, 0.0, 0.75, 0.0, 0.75, 0.0, 1.0, 0.0, 1.0, 0.0, 0.75, 0.0, 0.75, 0.0, 0.5, 0.0, 0.5, 0.0, 0.5, 0.0, 0.75, 0.0, 1.0, 0.0, 1.0, 0.0, 0.75, 0.0, 0.75, 0.0, 1.0, 0.0, 1.0, 0.0, 0.75, 0.0, 0.75, 0.25, 0.75, 0.25, 1.0, 0.0, 1.0, 0.25, 0.75, 0.5, 0.75, 0.5, 1.0, 0.25, 1.0, 0.5, 0.75, 0.75, 0.75, 0.75, 1.0, 0.5, 1.0, 0.0, 0.75, 0.0, 1.0, 0.0, 1.0, 0.0, 0.75, 0.0, 0.75, 0.0, 1.0, 0.0, 1.0, 0.0, 0.75, 0.0, 0.75, 0.0, 1.0, 0.0, 1.0, 0.0, 0.75, 0.0, 0.75, 0.0, 1.0, 0.0, 1.0, 0.0, 0.75, 0.0, 0.75, 0.0, 0.75, 0.0, 1.0, 0.0, 1.0, 0.0, 0.75, 0.0, 0.75, 0.0, 1.0, 0.0, 1.0, 0.0, 0.75, 0.0, 1.0, 0.25, 1.0, 0.25, 0.75, 0.25, 0.75, 0.25, 1.0, 0.5, 1.0, 0.5, 0.75, 0.5, 0.75, 0.5, 1.0, 0.75, 1.0, 0.75, 0.75, 0.0, 0.75, 0.0, 0.75, 0.0, 1.0, 0.0, 1.0, 0.0, 0.75, 0.0, 0.75, 0.0, 1.0, 0.0, 1.0, 0.0, 0.75, 0.0, 0.75, 0.0, 1.0, 0.0, 1.0, 0.0, 0.75, 0.0, 0.5, 0.0, 0.5, 0.0, 0.5, 0.0, 0.5, 0.0, 0.5, 0.0, 0.5, 0.0, 0.5, 0.0, 1.0, 0.0, 1.0, 0.0, 1.0, 0.0, 1.0, 0.0, 1.0, 0.25, 1.0, 0.25, 1.0, 0.0, 1.0, 0.0, 0.5, 0.0, 0.5, 0.0, 0.5, 0.0, 0.5, 0.25, 1.0, 0.0, 1.0, 0.0, 1.0, 0.25, 1.0, 0.75, 0.75, 0.75, 1.0, 0.75, 1.0, 0.75, 0.75, 0.0, 1.0, 0.0, 1.0, 0.0, 1.0, 0.0, 1.0, 0.0, 1.0, 0.0, 1.0, 0.0, 1.0, 0.0, 1.0, 0.0, 1.0, 0.0, 1.0, 0.0, 1.0, 0.0, 0.5, 0.0, 0.5, 0.0, 0.5, 0.0, 0.5, 0.0, 0.5, 0.0, 0.5, 0.0, 0.5, 0.0, 0.5, 0.0, 0.5, 0.0, 0.5, 0.0, 0.5, 0.0, 0.5, 0.0, 1.0, 0.0, 1.0, 0.0, 1.0, 0.0, 1.0, 0.0, 0.5, 0.0, 0.5, 0.0, 0.5, 0.0, 0.5, 0.0, 1.0, 0.0, 1.0, 0.0, 1.0, 0.0, 1.0, 0.0, 0.5, 0.0, 0.5, 0.0, 0.5, 0.0, 0.5, 0.0, 1.0, 0.0, 1.0, 0.0, 1.0, 0.0, 0.5, 0.0, 0.5, 0.0, 0.5, 0.0, 0.5, 0.0, 1.0, 0.0, 1.0, 0.0, 1.0, 0.0, 1.0, 0.5, 1.0, 0.75, 1.0, 0.75, 1.0, 0.5, 1.0, 0.0, 0.5, 0.0, 0.5, 0.0, 0.5, 0.0, 0.5, 0.0, 0.5, 0.0, 0.5, 0.0, 0.5, 0.0, 0.5, 0.0, 0.5, 0.0, 0.5, 0.0, 0.5, 0.0, 0.5, 0.25, 1.0, 0.5, 1.0, 0.5, 1.0, 0.25, 1.0, 0.75, 1.0, 0.5, 1.0, 0.5, 1.0, 0.75, 1.0, 0.5, 1.0, 0.25, 1.0, 0.25, 1.0, 0.5, 1.0, 0.0, 0.5, 0.0, 0.5, 0.0, 0.5, 0.0, 0.5, 0.75, 0.75, 0.75, 0.5, 0.75, 0.5, 0.75, 0.75, 0.75, 1.0, 0.75, 0.75, 0.75, 0.75, 0.75, 1.0, 0.75, 0.5, 0.75, 0.75, 0.75, 0.75, 0.75, 0.5, 0.0, 1.0, 0.0, 0.5, 0.0, 0.5, 0.0, 0.75, 0.0, 0.5, 0.0, 0.5, 0.0, 0.75, 0.0, 0.75, 0.0, 0.5, 0.0, 0.5, 0.0, 0.75, 0.0, 0.75, 0.0, 0.5, 0.0, 0.5, 0.0, 0.75, 0.0, 0.75, 0.5, 0.5, 0.5, 0.75, 0.75, 0.75, 0.75, 0.5, 0.25, 0.5, 0.25, 0.75, 0.5, 0.75, 0.5, 0.5, 0.0, 0.5, 0.0, 0.75, 0.25, 0.75, 0.25, 0.5, 0.0, 0.5, 0.0, 0.5, 0.0, 0.75, 0.0, 0.75, 0.0, 0.5, 0.0, 0.5, 0.0, 0.75, 0.0, 0.75, 0.0, 0.5, 0.0, 0.75, 0.0, 0.75, 0.0, 0.5, 0.0, 0.5, 0.0, 0.75, 0.0, 0.75, 0.0, 0.5, 0.0, 0.5, 0.0, 0.75, 0.0, 0.75, 0.0, 0.5, 0.0, 0.5, 0.0, 0.75, 0.0, 0.75, 0.0, 0.5, 0.5, 0.5, 0.75, 0.5, 0.75, 0.75, 0.5, 0.75, 0.25, 0.5, 0.5, 0.5, 0.5, 0.75, 0.25, 0.75, 0.0, 0.5, 0.25, 0.5, 0.25, 0.75, 0.0, 0.75, 0.0, 0.5, 0.0, 0.75, 0.0, 0.75, 0.0, 0.5, 0.0, 0.5, 0.0, 0.75, 0.0, 0.75, 0.0, 0.5, 0.0, 1.0, 0.0, 0.75, 0.0, 0.5, 0.0, 0.5, 0.0, 0.5, 0.0, 0.75, 0.0, 0.75, 0.0, 0.5, 0.0, 0.5, 0.0, 0.75, 0.0, 0.75, 0.0, 0.5, 0.0, 0.5, 0.0, 0.75, 0.0, 0.75, 0.0, 0.5, 0.5, 0.5, 0.75, 0.5, 0.75, 0.75, 0.5, 0.75, 0.25, 0.5, 0.5, 0.5, 0.5, 0.75, 0.25, 0.75, 0.0, 0.5, 0.25, 0.5, 0.25, 0.75, 0.0, 0.75, 0.0, 0.5, 0.0, 0.75, 0.0, 0.75, 0.0, 0.5, 0.0, 0.5, 0.0, 0.75, 0.0, 0.75, 0.0, 0.5, 0.0, 0.5, 0.0, 0.5, 0.0, 0.75, 0.0, 0.75, 0.0, 0.5, 0.0, 0.5, 0.0, 0.75, 0.0, 0.75, 0.0, 0.5, 0.0, 0.5, 0.0, 0.75, 0.0, 0.75, 0.0, 0.5, 0.0, 0.5, 0.0, 0.75, 0.0, 0.75, 0.5, 0.5, 0.5, 0.75, 0.75, 0.75, 0.75, 0.5, 0.25, 0.5, 0.25, 0.75, 0.5, 0.75, 0.5, 0.5, 0.0, 0.5, 0.0, 0.75, 0.25, 0.75, 0.25, 0.5, 0.0, 0.5, 0.0, 0.5, 0.0, 0.75, 0.0, 0.75, 0.0, 0.5, 0.0, 0.5, 0.0, 0.75, 0.0, 0.75, 0.0, 0.5, 0.0, 0.5, 0.0, 0.5, 0.0, 0.5, 0.0, 0.5, 0.0, 0.5, 0.0, 0.5, 0.0, 0.5, 0.0, 0.5, 0.0, 0.5, 0.0, 0.5, 0.0, 0.5, 0.0, 0.5, 0.0, 0.5, 0.0, 0.5, 0.0, 0.5, 0.0, 0.5, 0.0, 0.5, 0.0, 0.5, 0.0, 0.5, 0.0, 0.5, 0.0, 0.5, 0.0, 0.5, 0.0, 0.5, 0.0, 0.5, 0.0, 0.5, 0.0, 0.5, 0.0, 0.5, 0.0, 0.5, 0.0, 0.5, 0.0, 0.5, 0.0, 0.5, 0.0, 0.5, 0.0, 0.5, 0.0, 0.5, 0.0, 0.5, 0.0, 0.5, 0.0, 0.5, 0.0, 0.5, 0.0, 0.5, 0.0, 0.5, 0.0, 0.5, 0.0, 0.5, 0.0, 0.5, 0.0, 0.5, 0.0, 0.5, 0.0, 0.5, 0.0, 0.5, 0.0, 0.5, 0.0, 0.5, 0.0, 0.5, 0.0, 0.5, 0.0, 0.5, 0.0, 0.5, 0.0, 0.5, 0.0, 0.5, 0.0, 0.5, 0.0, 0.5, 0.0, 0.5, 0.0, 0.5, 0.0, 0.5, 0.0, 0.5, 0.0, 0.5, 0.0, 0.5, 0.0, 0.5, 0.0, 0.5, 0.0, 0.5, 0.0, 0.5, 0.0, 0.5, 0.0, 0.5, 0.0, 0.5, 0.0, 0.5, 0.0, 0.5, 0.0, 0.5, 0.0, 0.5, 0.0, 0.5, 0.0, 0.5, 0.0, 0.5, 0.0, 0.5, 0.0, 0.5, 0.0, 0.5, 0.0, 0.5, 0.0, 0.5, 0.0, 0.5, 0.0, 0.5, 0.0, 0.5, 0.0, 0.5, 0.0, 0.5, 0.0, 0.5, 0.0, 0.5, 0.0, 0.5, 0.0, 0.5, 0.0, 0.5, 0.0, 0.5, 0.0, 0.5, 0.0, 0.5, 0.0, 0.5, 0.0, 0.5, 0.0, 0.5, 0.0, 0.5, 0.0, 0.5, 0.0, 0.5, 0.0, 0.5, 0.0, 0.5, 0.0, 0.5, 0.0, 0.5, 0.0, 0.5, 0.0, 0.5, 0.0, 0.5, 0.0, 0.5, 0.0, 0.5, 0.0, 0.5, 0.0, 0.5, 0.0, 0.5, 0.0, 0.5, 0.0, 0.5, 0.0, 0.5, 0.0, 0.5, 0.0, 0.5, 0.0, 0.5, 0.0, 0.5, 0.0, 0.5, 0.0, 0.5, 0.0, 0.5, 0.0, 0.5, 0.0, 0.5, 0.0, 0.5, 0.0, 0.5, 0.0, 0.5, 0.0, 0.5, 0.0, 0.5, 0.0, 0.5, 0.0, 0.5, 0.0, 0.5, 0.0, 0.5, 0.0, 0.5, 0.0, 0.5, 0.0, 0.5, 0.0, 0.5, 0.0, 0.5, 0.0, 0.5, 0.0, 0.5, 0.0, 0.5, 0.0, 0.5, 0.0, 0.5, 0.0, 0.5, 0.0, 0.5, 0.0, 0.5, 0.0, 0.5, 0.0, 0.5, 0.0, 0.5, 0.0, 0.5, 0.0, 0.5, 0.0, 0.5, 0.0, 0.5, 0.0, 0.5, 0.0, 0.5, 0.0, 0.5, 0.0, 0.5, 0.0, 0.5, 0.0, 0.5, 0.0, 0.5, 0.0, 0.5, 0.0, 0.5, 0.0, 0.5, 0.0, 0.5, 0.0, 0.5, 0.0, 0.5, 0.0, 0.5, 0.0, 0.5, 0.0, 0.5, 0.0, 0.5, 0.0, 0.5, 0.0, 0.5, 0.0, 0.5, 0.0, 0.5, 0.0, 0.5, 0.0, 0.5, 0.0, 0.5, 0.0, 0.5, 0.0, 0.5, 0.0, 0.5, 0.0, 0.5, 0.0, 0.5, 0.0, 0.5, 0.0, 0.5, 0.0, 0.5, 0.0, 0.5, 0.0, 0.5, 0.0, 0.5, 0.0, 0.5, 0.0, 0.5, 0.0, 0.5, 0.0, 0.5, 0.0, 0.5, 0.0, 0.5, 0.0, 0.5, 0.0, 0.5, 0.0, 0.5, 0.0, 0.5, 0.0, 0.5, 0.0, 0.5, 0.0, 0.5, 0.0, 0.5, 0.0, 0.5, 0.0, 0.5, 0.0, 0.5, 0.0, 0.5])
me_plane_009.materials.append(mat_inner_blade_003)
me_plane_009.materials.append(mat_outer_blade)
me_plane_009.materials.append(mat_lower_edge)
me_plane_009.materials.append(mat_handle_001)
me_plane_009.materials.append(mat_orb)
me_plane_009.materials.append(mat_orbholder)
me_plane_009.materials.append(mat_handlecircles)
me_plane_009.materials.append(mat_handlestang)
me_plane_009.use_remesh_preserve_volume = False
me_plane_009.use_remesh_preserve_attributes = False
me_plane_009.use_mirror_vertex_groups = False
me_plane_009.update()

# ---- objects
ob_sword5 = bpy.data.objects.new('sword5', me_plane_009)

# ---- transforms, parenting, visibility, modifiers, constraints
ob_sword5.location = (0.0, 0.0, 0.0)
ob_sword5.rotation_euler = (0.0, 0.008165, 0.0)
ob_sword5.scale = (0.08422, 0.3246, 0.3246)
ob_sword5.lineart.crease_threshold = 0.0

# ---- collection membership
scene.collection.objects.link(ob_sword5)

# ---- scene / render settings (as saved in the file)
scene.frame_start = 1; scene.frame_end = 250; scene.frame_set(1)
scene.render.engine = 'BLENDER_EEVEE_NEXT'
scene.cycles.use_denoising = False
scene.cycles.samples = 128
scene.cycles.sampling_pattern = 'TABULATED_SOBOL'
scene.cycles.use_adaptive_sampling = False
scene.cycles.use_light_tree = False
scene.view_settings.view_transform = 'Filmic'
bpy.context.view_layer.update()

# ---- added for rendering (the .blend has no active camera and no usable light): camera, sun
cam_auto = bpy.data.cameras.new('AutoCamera')
cam_auto.lens = 50.0
cam_auto.sensor_width = 36.0
cam_auto.clip_end = 1000.0
ob_auto_camera = bpy.data.objects.new('AutoCamera', cam_auto)
scene.collection.objects.link(ob_auto_camera)
ob_auto_camera.location = (7.26058, -8.694, 8.57529)
ob_auto_camera.rotation_euler = (1.09748, -7.21219e-08, 0.694738)
scene.camera = ob_auto_camera
light_auto_sun = bpy.data.lights.new('AutoSun', 'SUN')
light_auto_sun.energy = 3.0
light_auto_sun.angle = 0.0523599
ob_auto_sun = bpy.data.objects.new('AutoSun', light_auto_sun)
scene.collection.objects.link(ob_auto_sun)
ob_auto_sun.rotation_euler = (0.872665, 0.174533, 0.523599)
bpy.context.view_layer.update()

